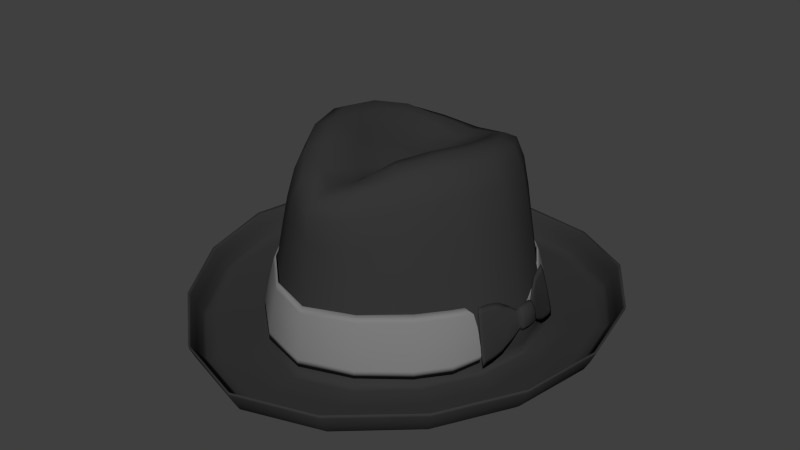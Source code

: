 # Source: HatRibbon_MPI01.blend  (saved by Blender 2.79.0; exported with 4.5.12 LTS)
import bpy
from mathutils import Matrix  # noqa: F401  (used for matrix-valued properties, if any)

bpy.ops.wm.read_factory_settings(use_empty=True)
scene = bpy.context.scene
scene.name = 'Scene'

# ---- collections
col_collection_1 = bpy.data.collections.new('Collection 1'); scene.collection.children.link(col_collection_1)

# ---- materials (node trees are filled in below, after node groups)
mat_hat = bpy.data.materials.new('Hat')
mat_hat.alpha_threshold = 0.0
mat_hat.roughness = 0.5
mat_belt = bpy.data.materials.new('belt')
mat_belt.alpha_threshold = 0.0
mat_belt.roughness = 0.5
mat_ribbon = bpy.data.materials.new('ribbon')
mat_ribbon.alpha_threshold = 0.0
mat_ribbon.roughness = 0.5

# ---- material node trees
mat_hat.use_nodes = True; mat_hat.node_tree.nodes.clear()
_N = mat_hat.node_tree.nodes; _L = mat_hat.node_tree.links
n0 = _N.new('ShaderNodeOutputMaterial'); n0.name = 'Material Output'; n0.location = (300, 300)
n1 = _N.new('ShaderNodeBsdfDiffuse'); n1.name = 'Diffuse BSDF'; n1.location = (10, 300)
n1.inputs[0].default_value = (0.03701, 0.03701, 0.03701, 1.0)
_L.new(n1.outputs[0], n0.inputs[0])
n0.is_active_output = True
mat_belt.use_nodes = True; mat_belt.node_tree.nodes.clear()
_N = mat_belt.node_tree.nodes; _L = mat_belt.node_tree.links
n0 = _N.new('ShaderNodeOutputMaterial'); n0.name = 'Material Output'; n0.location = (300, 300)
n1 = _N.new('ShaderNodeBsdfDiffuse'); n1.name = 'Diffuse BSDF'; n1.location = (10, 300)
n1.inputs[0].default_value = (0.2112, 0.2112, 0.2112, 1.0)
_L.new(n1.outputs[0], n0.inputs[0])
n0.is_active_output = True
mat_ribbon.use_nodes = True; mat_ribbon.node_tree.nodes.clear()
_N = mat_ribbon.node_tree.nodes; _L = mat_ribbon.node_tree.links
n0 = _N.new('ShaderNodeOutputMaterial'); n0.name = 'Material Output'; n0.location = (300, 300)
n1 = _N.new('ShaderNodeBsdfDiffuse'); n1.name = 'Diffuse BSDF'; n1.location = (10, 300)
n1.inputs[0].default_value = (0.03502, 0.03502, 0.03502, 1.0)
_L.new(n1.outputs[0], n0.inputs[0])
n0.is_active_output = True

# ---- world
world_world = bpy.data.worlds.new('World'); scene.world = world_world
world_world.color = (0.05088, 0.05088, 0.05088)
world_world.use_sun_shadow = False
world_world.sun_shadow_jitter_overblur = 0.0
world_world.cycles.sampling_method = 'NONE'
world_world.cycles.sample_map_resolution = 256

# ---- meshes
me_cylinder = bpy.data.meshes.new('Cylinder')
me_cylinder.from_pydata([(0.05697, 0.006736, 0.01824), (0.01699, 0.05856, 0.01934), (0.02089, -0.05504, 0.01834), (0.04758, -0.02912, 0.01866), (-0.05409, 0.02525, 0.01921), (-0.02194, 0.05603, 0.01934), (-0.02207, -0.0564, 0.01834), (-0.05422, -0.01943, 0.01894), (0.04203, 0.03982, 0.01868), (0.0165, 0.05739, 0.01899), (0.02035, -0.05392, 0.01802), (0.05396, -0.008013, 0.01824), (-0.05292, 0.02476, 0.01885), (-0.02146, 0.05486, 0.01898), (-0.02153, -0.05528, 0.01802), (-0.05299, -0.019, 0.0186), (0.01954, -0.05222, 0.03081), (0.0217, -0.05674, 0.005549), (0.01566, 0.05536, 0.03091), (-0.02288, -0.0581, 0.005549), (-0.05572, -0.02054, 0.006642), (-0.05139, 0.02392, 0.03093), (-0.05149, -0.01788, 0.0309), (-0.02072, -0.05358, 0.03081), (-0.05563, 0.02609, 0.007122), (-0.02061, 0.05283, 0.03091), (0.0527, -0.007285, 0.02676), (0.05742, 0.006554, 0.01346), (-0.02278, 0.05806, 0.007417), (0.04939, -0.03079, 0.006119), (0.04019, 0.03849, 0.03093), (0.01783, 0.0606, 0.007418), (0.05526, -0.008227, 0.01859), (0.04643, -0.02847, 0.01834), (0.04462, -0.0268, 0.03088), (0.05652, -0.008954, 0.01007), (0.05268, 0.01974, 0.01834), (0.0515, 0.01926, 0.02682), (0.04491, 0.04191, 0.006785), (0.05518, 0.006826, 0.02267), (0.05563, 0.006644, 0.01789), (0.05509, 0.02058, 0.01021), (0.0539, 0.02011, 0.0187), (0.04308, 0.04059, 0.01903), (0.04762, 0.02287, 0.0443), (0.00016, 0.007359, 0.06909), (0.01672, 0.04824, 0.06644), (0.05261, 0.02445, 0.01798), (0.001521, 0.005036, 0.06954), (0.04191, 0.02239, 0.07104), (0.01918, 0.04991, 0.04393), (0.001521, 0.00175, 0.06954), (0.03951, -0.0156, 0.07207), (0.02104, 0.05422, 0.01796), (0.00016, -0.0005729, 0.06909), (0.01432, -0.04897, 0.06809), (0.003285, 0.01591, 0.06922), (0.002626, -0.009127, 0.07082), (0.007576, -0.001793, 0.07317), (0.008235, 0.008579, 0.0722), (0.01317, 0.04195, 0.07372), (0.03183, 0.01957, 0.08319), (0.02718, -0.01279, 0.0855), (0.008519, -0.03887, 0.07766), (0.01875, -0.05038, 0.04393), (0.02119, -0.05394, 0.01704), (0.0472, -0.01609, 0.0443), (0.05276, -0.0179, 0.01775), (0.01954, 0.01405, 0.07857), (0.01613, -0.007259, 0.0808), (0.005275, -0.02232, 0.07466), (0.008682, 0.02911, 0.07076), (0.03328, -0.08612, 0.007727), (0.08117, 0.03726, 0.01232), (0.03328, 0.08515, 0.01002), (0.08117, -0.03047, 0.01002), (0.03183, -0.08256, 0.002185), (0.07769, 0.03582, 0.006606), (0.03183, 0.08167, 0.004313), (0.07769, -0.02905, 0.004395), (0.02632, -0.06874, 0.001291), (0.06437, 0.0303, 0.003853), (0.02632, 0.06835, 0.002873), (0.06437, -0.02381, 0.002716), (0.05368, 0.02538, 0.003492), (0.02177, -0.05614, 0.002209), (0.05376, -0.01911, 0.003187), (0.02169, 0.05648, 0.003729), (-0.0488, 0.02287, 0.0443), (-0.001341, 0.007359, 0.06909), (-0.01791, 0.04824, 0.06644), (-0.05379, 0.02445, 0.01798), (-0.002703, 0.005036, 0.06954), (-0.04309, 0.02239, 0.07104), (-0.02036, 0.04991, 0.04393), (-0.002703, 0.00175, 0.06954), (-0.04069, -0.0156, 0.07207), (-0.02222, 0.05422, 0.01796), (-0.001341, -0.0005729, 0.06909), (-0.01551, -0.04897, 0.06809), (-0.004467, 0.01591, 0.06922), (-0.003808, -0.009127, 0.07082), (-0.008757, -0.001793, 0.07317), (-0.009416, 0.008579, 0.0722), (-0.01435, 0.04195, 0.07372), (-0.03301, 0.01957, 0.08319), (-0.02836, -0.01279, 0.0855), (-0.009701, -0.03887, 0.07766), (-0.01993, -0.05038, 0.04393), (-0.02237, -0.05394, 0.01704), (-0.04838, -0.01609, 0.0443), (-0.05394, -0.0179, 0.01775), (-0.02072, 0.01405, 0.07857), (-0.01731, -0.007259, 0.0808), (-0.006456, -0.02232, 0.07466), (-0.009864, 0.02911, 0.07076), (-0.03446, -0.08612, 0.007727), (-0.08235, 0.03726, 0.01232), (-0.03446, 0.08515, 0.01002), (-0.08235, -0.03047, 0.01002), (-0.03302, -0.08256, 0.002185), (-0.07887, 0.03582, 0.006606), (-0.03302, 0.08167, 0.004313), (-0.07887, -0.02905, 0.004395), (-0.0275, -0.06874, 0.001291), (-0.06555, 0.0303, 0.003853), (-0.0275, 0.06835, 0.002873), (-0.06555, -0.02381, 0.002716), (-0.05486, 0.02538, 0.003492), (-0.02295, -0.05614, 0.002209), (-0.05494, -0.01911, 0.003187), (-0.02287, 0.05648, 0.003729), (0.05017, 0.02655, 0.0302), (0.05621, 0.001619, 0.01781), (0.05662, 0.001309, 0.02236), (0.05392, -0.01902, 0.01823), (0.05684, 0.001408, 0.01808), (0.05646, 0.001497, 0.02292), (0.05204, 0.02751, 0.01808), (0.05605, -0.02012, 0.00594), (0.05887, 0.01046, 0.01905), (0.05867, 0.01092, 0.01392), (0.05837, 0.01113, 0.0145), (0.05809, 0.01067, 0.0188), (0.05263, 0.02814, 0.01825), (0.05341, -0.01908, 0.01806), (0.05082, -0.01749, 0.03018), (0.05515, -0.01374, 0.01842), (0.05295, -0.01859, 0.01789), (0.05691, -0.01463, 0.006464), (0.05136, 0.02203, 0.02965), (0.05323, 0.02298, 0.01805), (0.05528, 0.02903, 0.006307), (0.05341, 0.02807, 0.01843), (0.05185, -0.01242, 0.02985), (0.05361, -0.0133, 0.01789), (0.05712, -0.003895, 0.01869), (0.05801, -0.004198, 0.01065), (0.05645, 0.01006, 0.02296), (0.0545, 0.01413, 0.02583), (0.05438, 0.02342, 0.01857), (0.05559, 0.01484, 0.01807), (0.05894, 0.006207, 0.0132), (0.05626, 0.01051, 0.01783), (0.05624, 0.02437, 0.00697), (0.05554, 0.006071, 0.01754), (0.05861, 0.001497, 0.01394), (0.05621, 0.005775, 0.02365), (0.05886, 0.001375, 0.01905), (0.05961, 0.005911, 0.01931), (0.05772, 0.01571, 0.01098), (0.05663, 0.015, 0.01875), (0.05662, 0.01024, 0.02242), (0.0569, 0.0107, 0.01813), (0.05829, 0.001269, 0.01449), (0.05806, 0.00117, 0.01877), (0.05471, -0.00324, 0.02602), (0.0556, -0.003543, 0.01798), (0.05589, 0.006665, 0.018), (0.01669, 0.05761, 0.01909), (0.02048, -0.05415, 0.01813), (0.04671, -0.0287, 0.01843), (-0.05318, 0.02485, 0.01898), (-0.02157, 0.05511, 0.0191), (-0.02168, -0.0555, 0.01813), (-0.05328, -0.01909, 0.01872), (0.04262, 0.04045, 0.01892), (0.01675, 0.05815, 0.01923), (0.02069, -0.05457, 0.01822), (0.05482, -0.008372, 0.01849), (-0.05361, 0.02506, 0.01907), (-0.02175, 0.05557, 0.01922), (-0.02185, -0.05593, 0.01822), (-0.05372, -0.01929, 0.01882), (0.0196, -0.05228, 0.02981), (0.02157, -0.05643, 0.006537), (0.0157, 0.0555, 0.02993), (-0.02275, -0.05779, 0.006539), (-0.0554, -0.02045, 0.007625), (-0.05147, 0.02397, 0.02995), (-0.05159, -0.01793, 0.02991), (-0.02078, -0.05364, 0.02981), (-0.05531, 0.02594, 0.008105), (-0.02066, 0.05295, 0.02993), (0.05286, -0.007504, 0.02581), (0.05713, 0.006539, 0.01436), (-0.02266, 0.05774, 0.008395), (0.04911, -0.03073, 0.007112), (0.04028, 0.03871, 0.02993), (0.01774, 0.06026, 0.008393), (0.05424, -0.008194, 0.01834), (0.04715, -0.02901, 0.01857), (0.04476, -0.02698, 0.02989), (0.05621, -0.009061, 0.01103), (0.0535, 0.02023, 0.01859), (0.05162, 0.01953, 0.02588), (0.04463, 0.04179, 0.007778), (0.05533, 0.00686, 0.02179), (0.05658, 0.006734, 0.01816), (0.05477, 0.02065, 0.01116), (0.0529, 0.01996, 0.01846), (0.0423, 0.04004, 0.0188), (0.04645, 0.02238, 0.044), (0.0003205, 0.007273, 0.06771), (0.01636, 0.04715, 0.06586), (0.05143, 0.02394, 0.01794), (0.001877, 0.00496, 0.06819), (0.04097, 0.02195, 0.07035), (0.01869, 0.04871, 0.04369), (0.001916, 0.001695, 0.06821), (0.03857, -0.01522, 0.07134), (0.02055, 0.05302, 0.01787), (0.0003588, -0.0006071, 0.06772), (0.01395, -0.04795, 0.06743), (0.003579, 0.0158, 0.06787), (0.003, -0.009268, 0.06953), (0.008299, -0.001952, 0.07197), (0.008877, 0.008435, 0.07096), (0.01319, 0.04147, 0.07255), (0.03173, 0.01932, 0.08199), (0.02714, -0.01268, 0.08428), (0.008593, -0.03843, 0.07649), (0.01821, -0.04925, 0.04364), (0.02065, -0.05279, 0.01696), (0.04597, -0.01564, 0.04399), (0.05153, -0.01746, 0.01771), (0.02016, 0.0139, 0.07731), (0.01685, -0.007439, 0.07961), (0.005673, -0.02246, 0.07338), (0.008991, 0.02906, 0.06942), (0.03369, -0.08698, 0.006833), (0.08211, 0.03765, 0.01146), (0.03367, 0.08607, 0.009155), (0.08213, -0.03079, 0.00915), (0.03204, -0.08293, 0.000921), (0.07821, 0.03604, 0.005377), (0.03206, 0.08215, 0.003077), (0.07818, -0.02917, 0.003146), (0.02617, -0.06838, 4.926e-05), (0.06405, 0.03016, 0.00269), (0.02623, 0.068, 0.001658), (0.06399, -0.0236, 0.001569), (0.05266, 0.02494, 0.003136), (0.02131, -0.05517, 0.001733), (0.05268, -0.01869, 0.002856), (0.0213, 0.05544, 0.003265), (-0.04763, 0.02238, 0.044), (-0.001502, 0.007273, 0.06771), (-0.01754, 0.04715, 0.06586), (-0.05261, 0.02394, 0.01794), (-0.003059, 0.00496, 0.06819), (-0.04216, 0.02195, 0.07035), (-0.01987, 0.04871, 0.04369), (-0.003097, 0.001695, 0.06821), (-0.03975, -0.01522, 0.07134), (-0.02174, 0.05302, 0.01787), (-0.00154, -0.0006071, 0.06772), (-0.01513, -0.04795, 0.06743), (-0.004761, 0.0158, 0.06787), (-0.004182, -0.009268, 0.06953), (-0.00948, -0.001952, 0.07197), (-0.01006, 0.008435, 0.07096), (-0.01437, 0.04147, 0.07255), (-0.03291, 0.01932, 0.08199), (-0.02832, -0.01268, 0.08428), (-0.009775, -0.03843, 0.07649), (-0.01939, -0.04925, 0.04364), (-0.02183, -0.05279, 0.01696), (-0.04715, -0.01564, 0.04399), (-0.05271, -0.01746, 0.01771), (-0.02134, 0.0139, 0.07731), (-0.01803, -0.007439, 0.07961), (-0.006855, -0.02246, 0.07338), (-0.01017, 0.02906, 0.06942), (-0.03487, -0.08698, 0.006833), (-0.0833, 0.03765, 0.01146), (-0.03486, 0.08607, 0.009155), (-0.08331, -0.03079, 0.00915), (-0.03322, -0.08293, 0.000921), (-0.07939, 0.03604, 0.005377), (-0.03324, 0.08215, 0.003077), (-0.07937, -0.02917, 0.003146), (-0.02735, -0.06838, 4.926e-05), (-0.06523, 0.03016, 0.00269), (-0.02741, 0.068, 0.001658), (-0.06517, -0.0236, 0.001569), (-0.05384, 0.02494, 0.003136), (-0.0225, -0.05517, 0.001733), (-0.05386, -0.01869, 0.002856), (-0.02248, 0.05544, 0.003265), (0.05052, 0.02625, 0.02931), (0.05695, 0.002576, 0.01806), (0.05681, 0.001544, 0.02183), (0.05334, -0.01828, 0.01801), (0.05759, 0.001564, 0.01833), (0.05672, 0.002479, 0.02238), (0.05299, 0.02741, 0.0183), (0.05597, -0.01949, 0.006818), (0.05819, 0.009438, 0.01879), (0.05847, 0.0099, 0.01447), (0.05809, 0.0108, 0.01505), (0.05727, 0.01023, 0.01853), (0.0529, 0.02736, 0.01825), (0.05369, -0.01816, 0.01807), (0.05122, -0.01696, 0.02931), (0.05421, -0.01366, 0.01816), (0.05384, -0.01817, 0.01812), (0.05663, -0.01464, 0.007394), (0.0516, 0.02234, 0.0287), (0.05406, 0.02346, 0.01834), (0.05518, 0.02861, 0.007194), (0.0527, 0.02745, 0.01821), (0.0521, -0.01253, 0.02891), (0.05452, -0.01352, 0.01815), (0.05611, -0.004191, 0.01841), (0.05763, -0.004623, 0.01151), (0.05672, 0.009104, 0.02238), (0.05469, 0.01473, 0.02502), (0.05343, 0.02343, 0.01829), (0.05635, 0.01559, 0.0184), (0.05868, 0.006194, 0.01397), (0.05701, 0.009566, 0.01806), (0.05589, 0.02454, 0.007921), (0.05631, 0.006054, 0.01781), (0.05841, 0.002503, 0.01452), (0.05647, 0.005789, 0.02287), (0.05817, 0.002406, 0.01884), (0.05883, 0.00593, 0.01904), (0.05731, 0.01614, 0.01183), (0.05564, 0.01527, 0.01845), (0.05684, 0.01003, 0.02188), (0.05766, 0.01059, 0.0184), (0.05801, 0.001593, 0.01506), (0.05723, 0.001572, 0.01855), (0.05488, -0.003791, 0.02517), (0.0564, -0.004223, 0.01826), (0.03455, -0.08911, 0.01286), (0.08419, 0.03851, 0.01747), (0.03453, 0.08816, 0.01517), (0.08421, -0.03169, 0.01517), (-0.03573, -0.08911, 0.01286), (-0.08537, 0.03851, 0.01747), (-0.03571, 0.08816, 0.01517), (-0.08539, -0.03169, 0.01517), (0.02001, -0.0532, 0.02778), (0.04565, -0.02754, 0.02791), (0.05596, 0.006827, 0.02165), (0.01611, 0.05646, 0.02811), (-0.001534, 0.06113, 0.01955), (0.05692, 0.0007556, 0.01832), (0.0323, 0.05087, 0.01906), (0.0383, -0.0408, 0.01845), (0.04923, -0.03053, 0.009336), (0.02163, -0.0566, 0.008828), (0.05764, 0.006622, 0.01474), (-0.0005907, -0.06314, 0.01832), (0.01774, 0.06038, 0.01049), (-0.02119, -0.05457, 0.02778), (-0.05248, -0.01838, 0.02799), (-0.05236, 0.02437, 0.02809), (-0.02107, 0.05392, 0.02811), (-0.05952, 0.003151, 0.01928), (-0.04066, 0.04387, 0.0191), (-0.04085, -0.04008, 0.01851), (-0.05565, -0.02037, 0.009799), (-0.02281, -0.05796, 0.008828), (-0.05554, 0.026, 0.01023), (-0.0227, 0.05785, 0.01049), (0.0196, -0.05237, 0.02754), (0.04478, -0.02706, 0.02767), (0.05496, 0.006757, 0.02139), (0.01575, 0.05558, 0.02784), (-0.001534, 0.05986, 0.01919), (0.05558, 0.0007856, 0.01797), (0.03143, 0.0499, 0.0187), (0.03733, -0.03993, 0.01813), (0.04836, -0.03004, 0.009093), (0.02122, -0.05575, 0.008586), (0.05664, 0.006554, 0.01447), (-0.0005907, -0.06189, 0.01799), (0.01738, 0.0595, 0.01022), (-0.02078, -0.05373, 0.02754), (-0.05156, -0.01806, 0.02774), (-0.05148, 0.02401, 0.02782), (-0.0207, 0.05304, 0.02784), (-0.05824, 0.003136, 0.01893), (-0.03976, 0.04297, 0.01874), (-0.03986, -0.03926, 0.01819), (-0.05473, -0.02005, 0.009549), (-0.02241, -0.05712, 0.008586), (-0.05466, 0.02563, 0.009965), (-0.02233, 0.05697, 0.01022), (0.05489, 0.001183, 0.02366), (0.02992, 0.04822, 0.03093), (0.03587, -0.03797, 0.03086), (0.03976, -0.04275, 0.005715), (0.05761, 0.0003583, 0.01263), (0.03381, 0.05255, 0.006829), (-0.001534, 0.05765, 0.0309), (-0.05679, 0.003206, 0.03093), (-0.03832, 0.04141, 0.03093), (-0.03848, -0.03745, 0.03086), (-0.0005907, -0.06046, 0.03079), (-0.001534, 0.06334, 0.007848), (-0.04223, -0.0419, 0.005846), (-0.06098, 0.00308, 0.007284), (-0.04209, 0.04543, 0.006913), (-0.0005907, -0.06458, 0.005525), (0.05367, -0.007573, 0.0248), (0.05653, -0.008827, 0.01229), (0.05269, -0.007415, 0.02454), (0.05556, -0.008664, 0.01203), (0.05211, -0.01869, 0.01878), (0.05089, -0.01826, 0.01845), (0.04912, -0.0171, 0.02986), (0.05388, -0.01985, 0.007368), (0.05004, 0.02968, 0.019), (0.04716, 0.02817, 0.0299), (0.04891, 0.02911, 0.01865), (0.05179, 0.03061, 0.007755), (0.05393, 0.01205, 0.02374), (0.05454, 0.01211, 0.018), (0.05582, 0.01232, 0.01836), (0.05643, 0.01238, 0.01262), (0.05149, 0.01929, 0.02461), (0.0551, 0.02056, 0.01242), (0.05418, 0.02028, 0.01215), (0.05241, 0.01957, 0.02488), (0.04393, 0.0412, 0.009669), (0.04472, 0.04177, 0.009936), (0.04118, 0.03921, 0.02804), (0.04039, 0.03863, 0.02777), (0.04524, 0.003393, 0.07204), (0.02261, 0.05922, 0.002485), (0.03617, 0.03937, 0.04416), (0.02471, 0.03326, 0.0794), (0.01498, 0.04663, 0.07262), (-0.0005907, 0.007118, 0.06899), (-0.0005907, 0.05166, 0.06489), (0.04083, 0.04415, 0.003261), (0.05553, 0.02652, 0.002507), (0.03168, 0.03835, 0.06914), (0.03311, 0.003393, 0.08518), (0.03767, 0.02167, 0.08045), (0.05856, 0.003264, 0.003706), (0.05556, -0.02021, 0.002071), (-0.0005907, 0.05369, 0.04378), (0.01774, -0.0274, 0.08328), (0.034, -0.01488, 0.08232), (0.04094, -0.03962, 0.0025), (0.02263, -0.05922, 0.001107), (-0.0005907, 0.06104, 0.004138), (-0.0005907, -0.04381, 0.074), (0.01131, -0.04635, 0.07566), (-0.0005907, -0.06339, 0.002162), (0.001486, 0.003393, 0.06955), (0.000688, 0.0007588, 0.06926), (-0.0005907, 0.04505, 0.07039), (-0.0005907, -0.0003323, 0.06899), (0.01699, -0.04941, 0.05687), (0.02001, -0.05188, 0.03031), (0.04385, -0.01574, 0.05824), (0.05001, -0.01676, 0.03067), (0.04506, 0.02253, 0.05798), (0.05001, 0.02349, 0.03073), (0.01819, 0.04869, 0.05645), (0.02001, 0.05179, 0.03054), (-0.0005907, -0.05778, 0.04378), (-0.0005907, -0.05615, 0.06633), (0.03553, -0.0344, 0.04416), (0.02808, -0.03344, 0.07085), (0.05186, 0.003394, 0.04434), (0.000688, 0.006027, 0.06926), (0.0009642, -0.003703, 0.06958), (0.003563, 0.0004538, 0.07061), (0.003728, 0.006332, 0.07037), (0.001129, 0.01049, 0.06918), (0.006009, 0.0225, 0.06962), (-0.0005907, 0.01699, 0.06842), (-0.0005907, 0.03132, 0.06816), (0.006365, -0.02977, 0.07651), (0.02067, -0.01001, 0.08414), (0.01221, -0.00452, 0.07673), (0.004334, -0.01571, 0.07259), (0.08818, 0.003393, 0.01175), (-0.0005907, -0.09701, 0.007727), (0.04929, -0.04864, 0.001647), (0.01948, 0.003393, 0.08043), (0.01603, 0.02314, 0.07531), (0.006461, 0.01301, 0.07077), (0.008607, 0.003393, 0.07313), (0.02544, 0.0168, 0.08173), (0.01113, 0.03563, 0.07226), (0.01389, 0.01131, 0.07497), (0.03411, -0.08811, 0.01175), (0.08316, 0.03808, 0.01634), (0.0341, 0.08714, 0.01405), (0.08317, -0.03129, 0.01405), (0.06994, 0.003319, 0.003713), (0.04928, 0.05326, 0.003464), (-0.0005907, 0.07392, 0.002527), (-0.0005907, -0.02453, 0.07177), (0.01092, -0.01635, 0.07908), (0.005472, -0.00622, 0.07237), (-0.0005907, -0.0102, 0.06986), (-0.0005907, -0.0776, 0.001291), (0.06218, -0.06132, 0.008302), (0.06218, 0.06617, 0.01175), (-0.0005907, 0.09217, 0.008876), (0.0324, -0.08399, 0.003604), (0.07906, 0.03639, 0.008155), (0.0324, 0.08304, 0.005859), (0.07906, -0.0296, 0.005879), (0.05951, -0.05865, 0.002738), (0.0844, 0.003388, 0.006053), (0.05951, 0.06349, 0.006032), (-0.0005907, 0.08839, 0.003167), (-0.0005907, -0.09309, 0.002185), (0.03025, -0.07856, 0.001928), (0.07386, 0.03423, 0.005797), (0.03025, 0.07784, 0.003835), (0.07386, -0.02754, 0.003899), (-0.0005907, 0.05858, 0.01809), (0.05762, 0.003334, 0.01807), (0.03975, 0.04242, 0.01783), (0.03997, -0.03756, 0.01731), (0.05437, -0.01889, 0.007826), (0.02189, -0.05565, 0.006789), (0.05423, 0.02524, 0.008189), (-0.0005907, -0.0613, 0.01695), (0.02176, 0.05614, 0.008316), (-0.04642, 0.003393, 0.07204), (-0.02379, 0.05922, 0.002485), (-0.03735, 0.03937, 0.04416), (-0.0259, 0.03326, 0.0794), (-0.01616, 0.04663, 0.07262), (-0.04201, 0.04415, 0.003261), (-0.05672, 0.02652, 0.002507), (-0.03286, 0.03835, 0.06914), (-0.03429, 0.003393, 0.08518), (-0.03885, 0.02167, 0.08045), (-0.05974, 0.003264, 0.003706), (-0.05674, -0.02021, 0.002071), (-0.01892, -0.0274, 0.08328), (-0.03518, -0.01488, 0.08232), (-0.04212, -0.03962, 0.0025), (-0.02381, -0.05922, 0.001107), (-0.0125, -0.04635, 0.07566), (-0.002668, 0.003393, 0.06955), (-0.001869, 0.0007588, 0.06926), (-0.01817, -0.04941, 0.05687), (-0.0212, -0.05188, 0.03031), (-0.04503, -0.01574, 0.05824), (-0.05119, -0.01676, 0.03067), (-0.04624, 0.02253, 0.05798), (-0.05119, 0.02349, 0.03073), (-0.01938, 0.04869, 0.05645), (-0.02119, 0.05179, 0.03054), (-0.03672, -0.0344, 0.04416), (-0.02926, -0.03344, 0.07085), (-0.05304, 0.003394, 0.04434), (-0.001869, 0.006027, 0.06926), (-0.002146, -0.003703, 0.06958), (-0.004744, 0.0004538, 0.07061), (-0.004909, 0.006332, 0.07037), (-0.00231, 0.01049, 0.06918), (-0.007191, 0.0225, 0.06962), (-0.007546, -0.02977, 0.07651), (-0.02185, -0.01001, 0.08414), (-0.0134, -0.00452, 0.07673), (-0.005515, -0.01571, 0.07259), (-0.08936, 0.003393, 0.01175), (-0.05047, -0.04864, 0.001647), (-0.02066, 0.003393, 0.08043), (-0.01721, 0.02314, 0.07531), (-0.007642, 0.01301, 0.07077), (-0.009788, 0.003393, 0.07313), (-0.02662, 0.0168, 0.08173), (-0.01231, 0.03563, 0.07226), (-0.01507, 0.01131, 0.07497), (-0.03529, -0.08811, 0.01175), (-0.08434, 0.03808, 0.01634), (-0.03528, 0.08714, 0.01405), (-0.08435, -0.03129, 0.01405), (-0.07112, 0.003319, 0.003713), (-0.05046, 0.05326, 0.003464), (-0.0121, -0.01635, 0.07908), (-0.006653, -0.00622, 0.07237), (-0.06336, -0.06132, 0.008301), (-0.06336, 0.06617, 0.01175), (-0.03358, -0.08399, 0.003604), (-0.08024, 0.03639, 0.008155), (-0.03358, 0.08304, 0.005859), (-0.08024, -0.0296, 0.005879), (-0.06069, -0.05865, 0.002738), (-0.08559, 0.003388, 0.006053), (-0.06069, 0.06349, 0.006032), (-0.03143, -0.07856, 0.001928), (-0.07504, 0.03423, 0.005797), (-0.03143, 0.07784, 0.003835), (-0.07504, -0.02754, 0.003899), (-0.0588, 0.003334, 0.01807), (-0.04093, 0.04242, 0.01783), (-0.04115, -0.03756, 0.01731), (-0.05555, -0.01889, 0.007826), (-0.02308, -0.05565, 0.006789), (-0.05542, 0.02524, 0.008189), (-0.02294, 0.05614, 0.008316), (0.05215, 0.02784, 0.01812), (0.05074, 0.02712, 0.02721), (0.05457, 0.02899, 0.009288), (0.05316, 0.02826, 0.01838), (0.05637, 0.001387, 0.02112), (0.05854, 0.001178, 0.01573), (0.05762, 0.00137, 0.01522), (0.05729, 0.001222, 0.02163), (0.05662, 0.001451, 0.02242), (0.05572, 0.001582, 0.02135), (0.05837, 0.00144, 0.01443), (0.05671, 0.001564, 0.01801), (0.05772, 0.01015, 0.02229), (0.05828, 0.001327, 0.01884), (0.05936, 0.01078, 0.0155), (0.05743, 0.01084, 0.0146), (0.05538, -0.02, 0.008963), (0.05313, -0.01885, 0.01793), (0.0537, -0.01917, 0.01818), (0.05145, -0.01802, 0.02715), (0.05728, 0.01034, 0.02168), (0.05859, 0.011, 0.01575), (0.0564, 0.01036, 0.02118), (0.05771, 0.01103, 0.01524), (0.05846, 0.01097, 0.01444), (0.05677, 0.01056, 0.01805), (0.05662, 0.0101, 0.02247), (0.05831, 0.01052, 0.01886), (0.0511, -0.01766, 0.02703), (0.05576, -0.01995, 0.009096), (0.05503, -0.01963, 0.008845), (0.05184, -0.01798, 0.02728), (0.05109, -0.0161, 0.0301), (0.05432, -0.01756, 0.01828), (0.05304, -0.01714, 0.0179), (0.05628, -0.0186, 0.006077), (0.05413, 0.02851, 0.00916), (0.05516, 0.02893, 0.009427), (0.05132, 0.02707, 0.02735), (0.0503, 0.02665, 0.02708), (0.05371, 0.02673, 0.01847), (0.05238, 0.0262, 0.01807), (0.05052, 0.02525, 0.03006), (0.05558, 0.02768, 0.006477), (0.0519, -0.01253, 0.02673), (0.05685, -0.01452, 0.009586), (0.0557, -0.01419, 0.009189), (0.05307, -0.01286, 0.02713), (0.05308, -0.007714, 0.02873), (0.0545, -0.008355, 0.01791), (0.05617, -0.008784, 0.01858), (0.05759, -0.009425, 0.007768), (0.05574, 0.01018, 0.02137), (0.05736, 0.001595, 0.01458), (0.05932, 0.001399, 0.01554), (0.05774, 0.001412, 0.02225), (0.05437, 0.01885, 0.01803), (0.05537, 0.01917, 0.01869), (0.05704, 0.02007, 0.008301), (0.0527, 0.01796, 0.02842), (0.05451, 0.01426, 0.02372), (0.05771, 0.01557, 0.0131), (0.05693, 0.01546, 0.01258), (0.05529, 0.01439, 0.02424), (0.05605, 0.0113, 0.02335), (0.0577, 0.01185, 0.01878), (0.05654, 0.01183, 0.01811), (0.0582, 0.01238, 0.01354), (0.05885, 0.002674, 0.0134), (0.0571, 0.006219, 0.01383), (0.0557, 0.002734, 0.01761), (0.05628, 0.002565, 0.02346), (0.0552, 0.02392, 0.009607), (0.05606, 0.02425, 0.01), (0.0524, 0.02249, 0.02701), (0.05154, 0.02215, 0.02662), (0.05626, 0.008986, 0.02348), (0.05572, 0.009406, 0.01761), (0.05942, 0.00932, 0.01924), (0.05888, 0.009739, 0.01337), (0.0581, 0.005775, 0.02299), (0.05943, 0.002505, 0.01926), (0.0601, 0.006087, 0.01519), (0.055, 0.005883, 0.02169), (0.05569, -0.003485, 0.02436), (0.05816, -0.004216, 0.01284), (0.05455, -0.003234, 0.02383), (0.05703, -0.003939, 0.01231), (0.05821, -0.0002119, 0.01345), (0.05651, 6.693e-05, 0.01805), (0.05611, 7.689e-05, 0.02335), (0.05781, -0.0002019, 0.01875), (0.01976, -0.05262, 0.02693), (0.04513, -0.02733, 0.02701), (0.05528, 0.006793, 0.02082), (0.01593, 0.05586, 0.02723), (-0.001502, 0.06012, 0.0193), (0.05585, 0.0006992, 0.01808), (0.03171, 0.05008, 0.01882), (0.03759, -0.04014, 0.01822), (0.04841, -0.03015, 0.009887), (0.02125, -0.05578, 0.009351), (0.05666, 0.006554, 0.01521), (-0.0006084, -0.06213, 0.01811), (0.01746, 0.05949, 0.01099), (-0.02096, -0.05398, 0.02693), (-0.05188, -0.01817, 0.02714), (-0.05177, 0.02413, 0.02724), (-0.02083, 0.05335, 0.02724), (-0.05851, 0.00313, 0.01906), (-0.03997, 0.04316, 0.01887), (-0.04012, -0.03943, 0.0183), (-0.05478, -0.02007, 0.01032), (-0.02245, -0.05714, 0.009353), (-0.0547, 0.02563, 0.01074), (-0.02235, 0.05699, 0.01099), (0.01993, -0.05298, 0.02688), (0.04547, -0.02758, 0.02707), (0.05584, 0.006846, 0.02091), (0.01599, 0.05632, 0.02724), (-0.001554, 0.06064, 0.01944), (0.0565, 0.0006096, 0.01824), (0.0319, 0.05059, 0.01894), (0.03793, -0.04052, 0.01835), (0.04872, -0.03037, 0.01003), (0.02139, -0.05605, 0.009542), (0.05716, 0.006604, 0.01537), (-0.0005768, -0.06257, 0.01818), (0.0175, 0.05984, 0.01118), (-0.02109, -0.05434, 0.02688), (-0.05225, -0.01832, 0.02711), (-0.05213, 0.02431, 0.02719), (-0.02099, 0.05374, 0.02723), (-0.05899, 0.003141, 0.01914), (-0.04029, 0.04353, 0.01898), (-0.04045, -0.03979, 0.01841), (-0.05507, -0.0202, 0.0105), (-0.02256, -0.05741, 0.009544), (-0.05497, 0.02577, 0.01093), (-0.02247, 0.05729, 0.01118), (0.05504, 0.001049, 0.02276), (0.03, 0.04837, 0.02994), (0.03599, -0.03809, 0.02987), (0.03954, -0.04257, 0.006704), (0.05731, 0.0002599, 0.01355), (0.03362, 0.0523, 0.007813), (-0.001536, 0.05778, 0.02992), (-0.05687, 0.003211, 0.02993), (-0.0384, 0.0415, 0.02994), (-0.03857, -0.03752, 0.02987), (-0.0005887, -0.06049, 0.02978), (-0.00152, 0.06298, 0.008819), (-0.04199, -0.0417, 0.006835), (-0.06063, 0.003059, 0.008264), (-0.04186, 0.04518, 0.007898), (-0.0005965, -0.06421, 0.006514), (0.05305, -0.007632, 0.02393), (0.05558, -0.0088, 0.0128), (0.05351, -0.007766, 0.024), (0.056, -0.008933, 0.01295), (0.05117, -0.0185, 0.01855), (0.05167, -0.01874, 0.01868), (0.04926, -0.01734, 0.02887), (0.05357, -0.0199, 0.008354), (0.04912, 0.02938, 0.01877), (0.04726, 0.02844, 0.02891), (0.0496, 0.02968, 0.01889), (0.05146, 0.03062, 0.008743), (0.05408, 0.01225, 0.02285), (0.05545, 0.01245, 0.01827), (0.05477, 0.01224, 0.01812), (0.05614, 0.01245, 0.01354), (0.05225, 0.01977, 0.02408), (0.05416, 0.02042, 0.01294), (0.0546, 0.02061, 0.01307), (0.05178, 0.01957, 0.02401), (0.04421, 0.04155, 0.01062), (0.04397, 0.04126, 0.01047), (0.0407, 0.03892, 0.02715), (0.04096, 0.03926, 0.02718), (0.0442, 0.00339, 0.07133), (0.02234, 0.05843, 0.001549), (0.03527, 0.03845, 0.0439), (0.02471, 0.03285, 0.07822), (0.01478, 0.04575, 0.0717), (-0.0005907, 0.00704, 0.06759), (-0.0005907, 0.05049, 0.06434), (0.04008, 0.04333, 0.002844), (0.05477, 0.02618, 0.001661), (0.03099, 0.03752, 0.06849), (0.03296, 0.003317, 0.08397), (0.03707, 0.0213, 0.07944), (0.0574, 0.003265, 0.00339), (0.05472, -0.01985, 0.001256), (-0.0005907, 0.05239, 0.04355), (0.01782, -0.02712, 0.08208), (0.03343, -0.01459, 0.08127), (0.04011, -0.03886, 0.002111), (0.0223, -0.05851, 0.000143), (-0.0005907, 0.05992, 0.003654), (-0.0005907, -0.04331, 0.07286), (0.01114, -0.04554, 0.0747), (-0.0005907, -0.06237, 0.001636), (0.001821, 0.003333, 0.0682), (0.0009854, 0.0007223, 0.0679), (-0.0005907, 0.04454, 0.06924), (-0.0005907, -0.0003609, 0.0676), (0.01649, -0.04831, 0.05648), (0.01948, -0.05074, 0.03007), (0.04269, -0.01531, 0.05781), (0.04878, -0.01632, 0.03043), (0.04394, 0.02205, 0.05759), (0.04883, 0.02299, 0.03049), (0.01774, 0.04752, 0.05615), (0.01953, 0.05059, 0.03031), (-0.0005907, -0.05652, 0.04349), (-0.0005907, -0.05501, 0.06572), (0.03455, -0.03357, 0.04387), (0.02738, -0.03271, 0.07013), (0.05057, 0.00339, 0.04402), (0.0009376, 0.005957, 0.06789), (0.001257, -0.003772, 0.06823), (0.004138, 0.0003587, 0.06933), (0.004244, 0.006221, 0.06907), (0.001363, 0.01038, 0.06781), (0.006334, 0.02241, 0.06828), (-0.0005907, 0.01688, 0.06704), (-0.0005907, 0.03129, 0.06678), (0.006656, -0.02972, 0.07524), (0.02113, -0.01009, 0.0829), (0.013, -0.004723, 0.07558), (0.004752, -0.0159, 0.07133), (0.08921, 0.003429, 0.01088), (-0.0005907, -0.09797, 0.006827), (0.049, -0.04832, 0.0004607), (0.02013, 0.003214, 0.0792), (0.01658, 0.02304, 0.07403), (0.006989, 0.01288, 0.06948), (0.009297, 0.003232, 0.07191), (0.02582, 0.01664, 0.08046), (0.01134, 0.0355, 0.07095), (0.01458, 0.01115, 0.07375), (0.03446, -0.08883, 0.01119), (0.08394, 0.03841, 0.0158), (0.03443, 0.0879, 0.0135), (0.08397, -0.03156, 0.0135), (0.06954, 0.003359, 0.002577), (0.04909, 0.05298, 0.002264), (-0.0005907, 0.07355, 0.001309), (-0.0005907, -0.02465, 0.07043), (0.0116, -0.01651, 0.07788), (0.006121, -0.006368, 0.07116), (-0.0005907, -0.01034, 0.0685), (-0.0005907, -0.07725, 1.775e-05), (0.06294, -0.06194, 0.007417), (0.06292, 0.06687, 0.01089), (-0.0005907, 0.09316, 0.008001), (0.03273, -0.08465, 0.002508), (0.07983, 0.03671, 0.007101), (0.03273, 0.08378, 0.004796), (0.07983, -0.02983, 0.004801), (0.05989, -0.05891, 0.001476), (0.08495, 0.003437, 0.004817), (0.05992, 0.06387, 0.004804), (-0.0005907, 0.0889, 0.001925), (-0.0005907, -0.09351, 0.0009226), (0.03029, -0.07859, 0.0005945), (0.07402, 0.0343, 0.004502), (0.03033, 0.07796, 0.002523), (0.07398, -0.02752, 0.002597), (-0.0005907, 0.05728, 0.01799), (0.05632, 0.003315, 0.01803), (0.03885, 0.04149, 0.01777), (0.03899, -0.03672, 0.01726), (0.05317, -0.01845, 0.007848), (0.02138, -0.05454, 0.00671), (0.05309, 0.02475, 0.008199), (-0.0005907, -0.06003, 0.01685), (0.0213, 0.05498, 0.00823), (-0.04538, 0.00339, 0.07133), (-0.02353, 0.05843, 0.001549), (-0.03645, 0.03845, 0.0439), (-0.0259, 0.03285, 0.07822), (-0.01596, 0.04575, 0.0717), (-0.04127, 0.04333, 0.002844), (-0.05595, 0.02618, 0.001661), (-0.03217, 0.03752, 0.06849), (-0.03415, 0.003317, 0.08397), (-0.03825, 0.0213, 0.07944), (-0.05858, 0.003265, 0.00339), (-0.05591, -0.01985, 0.001256), (-0.019, -0.02712, 0.08208), (-0.03461, -0.01459, 0.08127), (-0.04129, -0.03886, 0.002111), (-0.02348, -0.05851, 0.000143), (-0.01232, -0.04554, 0.0747), (-0.003002, 0.003333, 0.0682), (-0.002167, 0.0007223, 0.0679), (-0.01767, -0.04831, 0.05648), (-0.02066, -0.05074, 0.03007), (-0.04388, -0.01531, 0.05781), (-0.04996, -0.01632, 0.03043), (-0.04512, 0.02205, 0.05759), (-0.05002, 0.02299, 0.03049), (-0.01892, 0.04752, 0.05615), (-0.02071, 0.05059, 0.03031), (-0.03573, -0.03357, 0.04387), (-0.02856, -0.03271, 0.07013), (-0.05175, 0.00339, 0.04402), (-0.002119, 0.005957, 0.06789), (-0.002438, -0.003772, 0.06823), (-0.005319, 0.0003587, 0.06933), (-0.005426, 0.006221, 0.06907), (-0.002544, 0.01038, 0.06781), (-0.007515, 0.02241, 0.06828), (-0.007837, -0.02972, 0.07524), (-0.02231, -0.01009, 0.0829), (-0.01418, -0.004723, 0.07558), (-0.005933, -0.0159, 0.07133), (-0.09039, 0.003429, 0.01088), (-0.05019, -0.04832, 0.0004607), (-0.02131, 0.003214, 0.0792), (-0.01776, 0.02304, 0.07403), (-0.00817, 0.01288, 0.06948), (-0.01048, 0.003232, 0.07191), (-0.027, 0.01664, 0.08046), (-0.01253, 0.0355, 0.07095), (-0.01576, 0.01115, 0.07375), (-0.03564, -0.08883, 0.01119), (-0.08512, 0.03841, 0.0158), (-0.03561, 0.0879, 0.0135), (-0.08515, -0.03156, 0.0135), (-0.07072, 0.003359, 0.002577), (-0.05027, 0.05298, 0.002264), (-0.01278, -0.01651, 0.07788), (-0.007302, -0.006368, 0.07116), (-0.06413, -0.06194, 0.007417), (-0.0641, 0.06687, 0.01089), (-0.03391, -0.08465, 0.002508), (-0.08101, 0.03671, 0.007101), (-0.03391, 0.08378, 0.004796), (-0.08101, -0.02983, 0.004801), (-0.06107, -0.05891, 0.001476), (-0.08613, 0.003437, 0.004817), (-0.0611, 0.06387, 0.004804), (-0.03147, -0.07859, 0.0005945), (-0.0752, 0.0343, 0.004502), (-0.03152, 0.07796, 0.002523), (-0.07516, -0.02752, 0.002597), (-0.0575, 0.003315, 0.01803), (-0.04003, 0.04149, 0.01777), (-0.04017, -0.03672, 0.01726), (-0.05435, -0.01845, 0.007848), (-0.02256, -0.05454, 0.00671), (-0.05427, 0.02475, 0.008199), (-0.02248, 0.05498, 0.00823), (0.05295, 0.02736, 0.01827), (0.05112, 0.02649, 0.02659), (0.05465, 0.02826, 0.009911), (0.05282, 0.02739, 0.01823), (0.05711, 0.00154, 0.02089), (0.05774, 0.001583, 0.01598), (0.05798, 0.001591, 0.01583), (0.05681, 0.00156, 0.02107), (0.05685, 0.002328, 0.02199), (0.05647, 0.002527, 0.02111), (0.05817, 0.002369, 0.01491), (0.05743, 0.002404, 0.01824), (0.05738, 0.009149, 0.02169), (0.05759, 0.002293, 0.01866), (0.0587, 0.00976, 0.01571), (0.0578, 0.009842, 0.01522), (0.05544, -0.01912, 0.00961), (0.05381, -0.01815, 0.0181), (0.05352, -0.01819, 0.01804), (0.05189, -0.01722, 0.02653), (0.05683, 0.009995, 0.02109), (0.05781, 0.01055, 0.01594), (0.05716, 0.01025, 0.02097), (0.05807, 0.01085, 0.01587), (0.05827, 0.01004, 0.01489), (0.05752, 0.009759, 0.01828), (0.05689, 0.009254, 0.02201), (0.05764, 0.009533, 0.01862), (0.052, -0.01724, 0.02654), (0.05519, -0.01921, 0.009576), (0.05556, -0.01913, 0.009683), (0.05162, -0.01732, 0.02647), (0.05139, -0.0159, 0.02919), (0.05347, -0.01717, 0.01803), (0.05401, -0.01703, 0.01814), (0.05609, -0.01831, 0.006983), (0.0547, 0.02829, 0.01), (0.05449, 0.02833, 0.009918), (0.05099, 0.02656, 0.02652), (0.05121, 0.02653, 0.02658), (0.05282, 0.02648, 0.01821), (0.05327, 0.02645, 0.01833), (0.05078, 0.02532, 0.02912), (0.05531, 0.02762, 0.007422), (0.05278, -0.01275, 0.02622), (0.05594, -0.01444, 0.01009), (0.05618, -0.01432, 0.01008), (0.05255, -0.01284, 0.02622), (0.05329, -0.008094, 0.0278), (0.05533, -0.008855, 0.01818), (0.0552, -0.008927, 0.01831), (0.05725, -0.009688, 0.00869), (0.0565, 0.009258, 0.02109), (0.05774, 0.002582, 0.0152), (0.05865, 0.002418, 0.01581), (0.05739, 0.002436, 0.02168), (0.05515, 0.01948, 0.01835), (0.05442, 0.01934, 0.01839), (0.05664, 0.02038, 0.009214), (0.05292, 0.01844, 0.02752), (0.05528, 0.015, 0.02337), (0.05671, 0.01582, 0.01351), (0.05724, 0.01611, 0.01344), (0.05475, 0.01481, 0.02338), (0.05622, 0.01174, 0.02266), (0.05672, 0.01199, 0.01849), (0.05731, 0.01242, 0.01844), (0.05781, 0.01267, 0.01427), (0.05861, 0.003332, 0.01413), (0.05747, 0.006194, 0.01462), (0.05647, 0.003365, 0.01788), (0.05654, 0.003224, 0.02275), (0.05559, 0.02429, 0.01053), (0.05512, 0.02425, 0.0105), (0.0519, 0.02261, 0.02608), (0.05237, 0.02262, 0.02613), (0.05652, 0.008356, 0.02275), (0.05648, 0.008751, 0.01787), (0.05866, 0.008664, 0.01896), (0.05863, 0.009059, 0.01408), (0.05771, 0.005797, 0.02221), (0.05868, 0.003191, 0.019), (0.05933, 0.006093, 0.01556), (0.05578, 0.005883, 0.02131), (0.05511, -0.003896, 0.02352), (0.05718, -0.004494, 0.01327), (0.05533, -0.003894, 0.0234), (0.05739, -0.004544, 0.01316), (0.05785, -0.00051, 0.01418), (0.05729, -0.0004691, 0.01834), (0.05626, -0.0003402, 0.02264), (0.05682, -0.000381, 0.01848), (0.06453, -0.06359, 0.01345), (0.09146, 0.003408, 0.01689), (0.0645, 0.06847, 0.01689), (-0.0005907, 0.09543, 0.01402), (-0.0005907, -0.1003, 0.01286), (-0.06571, -0.06359, 0.01345), (-0.09264, 0.003408, 0.01689), (-0.06568, 0.06847, 0.01689), (0.05573, 0.001069, 0.02242), (0.03073, 0.04913, 0.02805), (0.03672, -0.03889, 0.02783), (0.03964, -0.04249, 0.008977), (0.05777, 0.0004494, 0.01414), (0.03365, 0.05238, 0.009975), (-0.001534, 0.05884, 0.02815), (-0.05779, 0.003197, 0.0281), (-0.03913, 0.04225, 0.02806), (-0.03932, -0.03831, 0.02785), (-0.0005907, -0.06144, 0.02775), (-0.001534, 0.0631, 0.01086), (-0.04213, -0.04165, 0.009093), (-0.06093, 0.003101, 0.01037), (-0.04196, 0.04526, 0.01005), (-0.0005907, -0.06453, 0.008806), (0.05472, 0.00109, 0.02215), (0.03008, 0.0484, 0.02778), (0.03599, -0.03825, 0.02759), (0.03892, -0.04183, 0.008739), (0.05677, 0.0004734, 0.01388), (0.033, 0.05165, 0.009708), (-0.001534, 0.05788, 0.02788), (-0.05683, 0.003184, 0.02784), (-0.03845, 0.04158, 0.02779), (-0.03857, -0.0377, 0.02761), (-0.0005907, -0.0605, 0.02751), (-0.001534, 0.06215, 0.0106), (-0.0414, -0.04103, 0.008853), (-0.05997, 0.003091, 0.01011), (-0.04128, 0.04459, 0.009781), (-0.0005907, -0.06359, 0.008561), (0.05018, -0.01761, 0.02717), (0.05374, -0.01967, 0.01031), (0.04925, -0.01729, 0.02692), (0.05283, -0.01934, 0.01005), (0.05078, 0.0301, 0.01039), (0.05164, 0.03052, 0.01066), (0.04817, 0.02869, 0.02726), (0.04731, 0.02826, 0.02699), (0.05563, 0.01226, 0.01388), (0.05376, 0.01201, 0.02222), (0.0566, 0.01242, 0.01415), (0.05473, 0.01217, 0.02248), (0.04244, 0.04626, 0.002249), (0.02843, 0.03705, 0.07724), (0.06041, 0.003273, 0.002651), (0.04031, 0.003393, 0.08216), (0.04247, -0.04177, 0.00136), (0.02294, -0.03189, 0.08035), (0.0325, -0.03372, 0.05778), (0.0547, 0.003379, 0.03076), (0.04879, 0.003393, 0.05828), (0.03781, 0.04062, 0.03063), (0.0343, 0.03864, 0.05736), (0.03782, -0.03562, 0.0305), (0.002344, -0.001952, 0.07017), (0.004041, 0.003393, 0.07069), (0.002592, 0.008738, 0.06977), (0.06056, -0.0597, 0.004173), (0.08589, 0.003392, 0.007586), (0.02554, 0.003393, 0.08372), (0.01411, 0.003393, 0.0765), (0.02056, 0.02821, 0.07798), (0.01128, 0.01806, 0.07253), (0.06372, -0.06284, 0.01233), (0.09035, 0.003397, 0.01577), (0.06371, 0.06769, 0.01577), (0.06056, 0.06455, 0.007581), (0.01342, -0.02166, 0.08205), (0.008766, -0.01128, 0.07548), (0.05657, -0.05577, 0.002421), (0.08024, 0.003368, 0.005359), (0.05657, 0.06055, 0.005271), (0.04125, -0.03922, 0.00713), (0.05933, 0.003286, 0.008354), (0.04106, 0.04389, 0.007965), (-0.0005907, 0.05589, 0.03049), (-0.0005907, 0.003393, 0.06902), (-0.0005907, 0.06401, 0.002727), (-0.0005907, 0.04997, 0.06995), (-0.04362, 0.04626, 0.002249), (-0.02962, 0.03705, 0.07724), (-0.06159, 0.003273, 0.002651), (-0.04149, 0.003393, 0.08216), (-0.04365, -0.04177, 0.00136), (-0.02412, -0.03189, 0.08035), (-0.0005907, -0.06693, 0.001095), (-0.0005907, -0.05294, 0.07265), (-0.03368, -0.03372, 0.05778), (-0.05589, 0.003379, 0.03076), (-0.04998, 0.003393, 0.05828), (-0.03899, 0.04062, 0.03063), (-0.03548, 0.03864, 0.05736), (-0.0005907, 0.05221, 0.05593), (-0.039, -0.03562, 0.0305), (-0.0005907, -0.05668, 0.05629), (-0.0005907, -0.05936, 0.0302), (-0.0005907, -0.004166, 0.06923), (-0.0005907, 0.01095, 0.06887), (-0.003526, -0.001952, 0.07017), (-0.005222, 0.003393, 0.07069), (-0.003773, 0.008738, 0.06977), (-0.0005907, 0.09433, 0.0129), (-0.0005907, 0.03834, 0.0689), (-0.0005907, 0.02414, 0.06804), (-0.06174, -0.0597, 0.004173), (-0.0005907, -0.09468, 0.003604), (-0.08707, 0.003392, 0.007586), (-0.0005907, -0.09917, 0.01175), (-0.02672, 0.003393, 0.08372), (-0.01529, 0.003393, 0.0765), (-0.02175, 0.02821, 0.07798), (-0.01246, 0.01806, 0.07253), (-0.0649, -0.06284, 0.01233), (-0.09153, 0.003397, 0.01577), (-0.06489, 0.06769, 0.01577), (-0.0005907, 0.08988, 0.004711), (-0.06174, 0.06455, 0.007581), (-0.0005907, -0.03295, 0.07288), (-0.0005907, -0.01735, 0.07074), (-0.0146, -0.02166, 0.08205), (-0.009947, -0.01128, 0.07548), (-0.05775, -0.05577, 0.002421), (-0.08143, 0.003368, 0.005359), (-0.05775, 0.06055, 0.005271), (-0.0005907, 0.08423, 0.00289), (-0.0005907, -0.0886, 0.001928), (-0.0005907, 0.06067, 0.008635), (-0.04244, -0.03922, 0.00713), (-0.06051, 0.003286, 0.008354), (-0.04224, 0.04389, 0.007965), (-0.0005907, -0.06289, 0.006707), (0.05757, 0.001537, 0.01512), (0.05624, 0.001532, 0.02112), (0.05874, 0.001346, 0.01574), (0.05743, 0.001368, 0.02173), (0.05464, -0.01957, 0.01123), (0.05173, -0.01811, 0.0247), (0.05511, -0.01981, 0.01142), (0.0522, -0.01834, 0.02489), (0.05743, 0.0102, 0.02177), (0.0588, 0.01084, 0.01575), (0.05627, 0.01022, 0.02117), (0.05765, 0.01088, 0.01514), (0.05088, 0.02714, 0.02479), (0.05163, 0.02745, 0.02499), (0.05447, 0.02883, 0.01171), (0.05371, 0.02852, 0.01151), (0.05125, -0.01625, 0.02695), (0.05611, -0.01845, 0.009223), (0.05516, -0.01813, 0.008936), (0.05222, -0.01657, 0.02724), (0.05444, 0.02718, 0.009275), (0.05065, 0.02536, 0.02696), (0.05544, 0.02757, 0.009574), (0.05165, 0.02575, 0.02726), (0.05302, -0.007772, 0.02585), (0.05765, -0.009378, 0.01064), (0.05641, -0.009045, 0.01014), (0.05427, -0.008083, 0.02636), (0.05716, 0.002753, 0.01401), (0.05518, 0.002658, 0.02161), (0.0599, 0.002569, 0.0153), (0.05802, 0.002499, 0.0228), (0.05675, 0.01145, 0.02238), (0.05836, 0.01225, 0.01502), (0.05588, 0.01142, 0.02187), (0.0575, 0.01224, 0.01452), (0.05613, 0.01969, 0.01057), (0.05287, 0.0181, 0.02566), (0.05687, 0.01992, 0.01106), (0.05361, 0.01835, 0.02615), (0.05719, 0.009683, 0.01403), (0.05518, 0.009106, 0.02161), (0.05992, 0.009607, 0.01524), (0.05799, 0.009055, 0.02283), (0.05686, -5.346e-05, 0.02237), (0.05746, -6.84e-05, 0.01443), (0.05844, -0.0002831, 0.01495), (0.05588, 0.0001351, 0.02185), (0.05507, 0.0009831, 0.02158), (0.03037, 0.04865, 0.02717), (0.03629, -0.03849, 0.02696), (0.03897, -0.04188, 0.009514), (0.0568, 0.000393, 0.01462), (0.0331, 0.05164, 0.01049), (-0.001512, 0.05821, 0.02728), (-0.05714, 0.003186, 0.02725), (-0.03869, 0.0418, 0.0272), (-0.03886, -0.0379, 0.027), (-0.000603, -0.06077, 0.02692), (-0.001505, 0.06216, 0.01135), (-0.04146, -0.04106, 0.009624), (-0.06, 0.003076, 0.01088), (-0.04132, 0.0446, 0.01056), (-0.0006059, -0.06361, 0.009322), (0.05559, 0.0009176, 0.02165), (0.03053, 0.04908, 0.02719), (0.03657, -0.0388, 0.02699), (0.03921, -0.04214, 0.009685), (0.05725, 0.000324, 0.01479), (0.03323, 0.05198, 0.01067), (-0.001557, 0.05865, 0.02728), (-0.05755, 0.003199, 0.0272), (-0.03897, 0.04212, 0.02718), (-0.03914, -0.03819, 0.02699), (-0.0005764, -0.06115, 0.02682), (-0.001538, 0.06249, 0.01156), (-0.04167, -0.0413, 0.009805), (-0.06031, 0.00308, 0.01107), (-0.04153, 0.04484, 0.01074), (-0.0005852, -0.06389, 0.009521), (0.04961, -0.01756, 0.02627), (0.05285, -0.01949, 0.01085), (0.05, -0.01775, 0.02634), (0.05322, -0.01967, 0.01098), (0.0511, 0.03046, 0.01133), (0.05076, 0.03024, 0.0112), (0.0476, 0.02859, 0.02636), (0.04797, 0.02884, 0.02641), (0.05613, 0.0125, 0.01477), (0.0546, 0.01235, 0.02173), (0.05564, 0.01234, 0.01463), (0.05407, 0.01219, 0.02164), (0.04192, 0.04563, 0.001342), (0.02803, 0.03637, 0.07626), (0.0595, 0.003296, 0.001851), (0.03962, 0.003367, 0.08113), (0.04185, -0.04116, 0.0004845), (0.02258, -0.03132, 0.0793), (0.03158, -0.03292, 0.05738), (0.05341, 0.003366, 0.03052), (0.04757, 0.003395, 0.05786), (0.03692, 0.03969, 0.0304), (0.03345, 0.03774, 0.05701), (0.03683, -0.03479, 0.03028), (0.002841, -0.00203, 0.06887), (0.004584, 0.003286, 0.06941), (0.003003, 0.008631, 0.06843), (0.06116, -0.06017, 0.00308), (0.08672, 0.003434, 0.006524), (0.02591, 0.00326, 0.08245), (0.01485, 0.003198, 0.07532), (0.02093, 0.02806, 0.0767), (0.01186, 0.01795, 0.07127), (0.06436, -0.06337, 0.01178), (0.09119, 0.003421, 0.01522), (0.06432, 0.06827, 0.01522), (0.06116, 0.06512, 0.006527), (0.0139, -0.02167, 0.08082), (0.009485, -0.01147, 0.07432), (0.05666, -0.05577, 0.001103), (0.08039, 0.003418, 0.004067), (0.05672, 0.06065, 0.003966), (0.04031, -0.03839, 0.007113), (0.05806, 0.00327, 0.008386), (0.04019, 0.04299, 0.007932), (-0.0005907, 0.05459, 0.03026), (-0.0005907, 0.003373, 0.06762), (-0.0005907, 0.06318, 0.001784), (-0.0005907, 0.04903, 0.06906), (-0.0431, 0.04563, 0.001342), (-0.02921, 0.03637, 0.07626), (-0.06069, 0.003296, 0.001851), (-0.0408, 0.003367, 0.08113), (-0.04303, -0.04116, 0.0004845), (-0.02376, -0.03132, 0.0793), (-0.0005907, -0.0662, 7.991e-05), (-0.0005907, -0.05202, 0.07175), (-0.03276, -0.03292, 0.05738), (-0.05459, 0.003366, 0.03052), (-0.04875, 0.003395, 0.05786), (-0.0381, 0.03969, 0.0304), (-0.03463, 0.03774, 0.05701), (-0.0005907, 0.05094, 0.05565), (-0.03802, -0.03479, 0.03028), (-0.0005907, -0.05545, 0.05591), (-0.0005907, -0.05809, 0.02996), (-0.0005907, -0.004232, 0.06785), (-0.0005907, 0.01084, 0.06748), (-0.004023, -0.00203, 0.06887), (-0.005766, 0.003286, 0.06941), (-0.004185, 0.008631, 0.06843), (-0.0005907, 0.09515, 0.01235), (-0.0005907, 0.03823, 0.06758), (-0.0005907, 0.02406, 0.06666), (-0.06235, -0.06017, 0.00308), (-0.0005907, -0.09543, 0.002509), (-0.0879, 0.003434, 0.006524), (-0.0005907, -0.09997, 0.01118), (-0.02709, 0.00326, 0.08245), (-0.01603, 0.003198, 0.07532), (-0.02211, 0.02806, 0.0767), (-0.01304, 0.01795, 0.07127), (-0.06554, -0.06337, 0.01178), (-0.09237, 0.003421, 0.01522), (-0.0655, 0.06827, 0.01522), (-0.0005907, 0.09067, 0.003641), (-0.06235, 0.06512, 0.006527), (-0.0005907, -0.03286, 0.07157), (-0.0005907, -0.01753, 0.06941), (-0.01508, -0.02167, 0.08082), (-0.01067, -0.01147, 0.07432), (-0.05784, -0.05577, 0.001103), (-0.08157, 0.003418, 0.004067), (-0.0579, 0.06065, 0.003966), (-0.0005907, 0.08435, 0.001574), (-0.0005907, -0.08865, 0.0005865), (-0.0005907, 0.05941, 0.00852), (-0.04149, -0.03839, 0.007113), (-0.05924, 0.00327, 0.008386), (-0.04137, 0.04299, 0.007932), (-0.0005907, -0.06167, 0.006591), (0.05793, 0.002431, 0.01565), (0.05697, 0.002349, 0.02095), (0.05808, 0.002297, 0.01595), (0.05707, 0.002317, 0.02127), (0.05508, -0.01887, 0.01184), (0.05245, -0.01746, 0.02435), (0.05485, -0.01891, 0.01178), (0.05221, -0.0175, 0.02431), (0.05709, 0.009256, 0.02128), (0.05816, 0.009866, 0.01587), (0.05703, 0.009448, 0.02096), (0.05803, 0.01001, 0.01568), (0.05164, 0.02672, 0.02443), (0.05151, 0.02674, 0.0244), (0.05412, 0.02806, 0.01207), (0.05424, 0.02803, 0.01211), (0.05217, -0.01615, 0.02645), (0.0553, -0.01807, 0.009715), (0.05571, -0.01794, 0.009802), (0.05178, -0.01624, 0.02637), (0.05491, 0.02732, 0.01018), (0.05152, 0.02559, 0.02645), (0.05458, 0.02734, 0.01008), (0.05117, 0.02562, 0.02636), (0.05383, -0.008263, 0.02536), (0.0567, -0.009513, 0.01113), (0.0568, -0.009464, 0.01103), (0.05374, -0.008322, 0.02546), (0.05754, 0.003388, 0.01477), (0.05596, 0.003297, 0.02126), (0.05916, 0.003249, 0.01564), (0.05764, 0.003177, 0.02208), (0.05619, 0.01173, 0.02162), (0.0574, 0.01236, 0.01535), (0.05665, 0.01199, 0.0216), (0.05783, 0.01274, 0.01528), (0.05645, 0.02021, 0.01148), (0.05366, 0.01872, 0.02523), (0.0559, 0.02007, 0.01153), (0.05312, 0.01864, 0.02523), (0.05756, 0.009008, 0.01476), (0.05596, 0.008473, 0.02124), (0.05917, 0.008935, 0.01557), (0.05761, 0.008415, 0.02208), (0.05627, -0.0003422, 0.02164), (0.05782, -0.0005356, 0.01519), (0.05748, -0.0004419, 0.01529), (0.05664, -0.0003806, 0.02152)], [], [(0, 374, 1126, 442), (0, 442, 1127, 366), (0, 366, 1084, 369), (0, 369, 1088, 374), (1, 376, 1095, 368), (1, 368, 1090, 367), (1, 367, 1085, 370), (1, 370, 1089, 376), (2, 373, 1087, 371), (2, 371, 1086, 364), (2, 364, 1094, 375), (2, 375, 1099, 373), (3, 372, 1117, 432), (3, 432, 1116, 365), (3, 365, 1086, 371), (3, 371, 1087, 372), (4, 382, 1098, 386), (4, 386, 1097, 381), (4, 381, 1091, 379), (4, 379, 1092, 382), (5, 368, 1095, 387), (5, 387, 1098, 382), (5, 382, 1092, 380), (5, 380, 1090, 368), (6, 383, 1096, 385), (6, 385, 1099, 375), (6, 375, 1094, 377), (6, 377, 1093, 383), (7, 381, 1097, 384), (7, 384, 1096, 383), (7, 383, 1093, 378), (7, 378, 1091, 381), (8, 448, 1120, 438), (8, 438, 1123, 451), (8, 451, 1101, 394), (8, 394, 1105, 448), (9, 400, 1105, 394), (9, 394, 1101, 391), (9, 391, 1106, 392), (9, 392, 1111, 400), (10, 397, 1115, 399), (10, 399, 1110, 388), (10, 388, 1102, 395), (10, 395, 1103, 397), (11, 431, 1119, 433), (11, 433, 1118, 430), (11, 430, 1100, 393), (11, 393, 1104, 431), (12, 406, 1108, 403), (12, 403, 1107, 405), (12, 405, 1113, 410), (12, 410, 1114, 406), (13, 392, 1106, 404), (13, 404, 1108, 406), (13, 406, 1114, 411), (13, 411, 1111, 392), (14, 407, 1109, 401), (14, 401, 1110, 399), (14, 399, 1115, 409), (14, 409, 1112, 407), (15, 405, 1107, 402), (15, 402, 1109, 407), (15, 407, 1112, 408), (15, 408, 1113, 405), (16, 422, 1094, 364), (16, 364, 1086, 414), (16, 414, 1102, 388), (16, 388, 1110, 422), (17, 415, 1087, 373), (17, 373, 1099, 427), (17, 427, 1115, 397), (17, 397, 1103, 415), (18, 413, 1085, 367), (18, 367, 1090, 418), (18, 418, 1106, 391), (18, 391, 1101, 413), (19, 427, 1099, 385), (19, 385, 1096, 424), (19, 424, 1112, 409), (19, 409, 1115, 427), (20, 424, 1096, 384), (20, 384, 1097, 425), (20, 425, 1113, 408), (20, 408, 1112, 424), (21, 420, 1092, 379), (21, 379, 1091, 419), (21, 419, 1107, 403), (21, 403, 1108, 420), (22, 419, 1091, 378), (22, 378, 1093, 421), (22, 421, 1109, 402), (22, 402, 1107, 419), (23, 421, 1093, 377), (23, 377, 1094, 422), (23, 422, 1110, 401), (23, 401, 1109, 421), (24, 425, 1097, 386), (24, 386, 1098, 426), (24, 426, 1114, 410), (24, 410, 1113, 425), (25, 418, 1090, 380), (25, 380, 1092, 420), (25, 420, 1108, 404), (25, 404, 1106, 418), (26, 434, 1116, 428), (26, 428, 1084, 412), (26, 412, 1100, 430), (26, 430, 1118, 434), (27, 443, 1126, 374), (27, 374, 1088, 416), (27, 416, 1104, 398), (27, 398, 1124, 443), (28, 426, 1098, 387), (28, 387, 1095, 423), (28, 423, 1111, 411), (28, 411, 1114, 426), (29, 435, 1117, 372), (29, 372, 1087, 415), (29, 415, 1103, 396), (29, 396, 1119, 435), (30, 437, 1122, 450), (30, 450, 1085, 413), (30, 413, 1101, 451), (30, 451, 1123, 437), (31, 423, 1095, 376), (31, 376, 1089, 417), (31, 417, 1105, 400), (31, 400, 1111, 423), (32, 429, 1088, 369), (32, 369, 1084, 428), (32, 428, 1116, 432), (32, 432, 1117, 429), (33, 396, 1103, 395), (33, 395, 1102, 389), (33, 389, 1118, 433), (33, 433, 1119, 396), (34, 414, 1086, 365), (34, 365, 1116, 434), (34, 434, 1118, 389), (34, 389, 1102, 414), (35, 416, 1088, 429), (35, 429, 1117, 435), (35, 435, 1119, 431), (35, 431, 1104, 416), (36, 446, 1124, 441), (36, 441, 1125, 444), (36, 444, 1123, 438), (36, 438, 1120, 446), (37, 440, 1127, 447), (37, 447, 1122, 437), (37, 437, 1123, 444), (37, 444, 1125, 440), (38, 417, 1089, 449), (38, 449, 1121, 439), (38, 439, 1120, 448), (38, 448, 1105, 417), (39, 412, 1084, 366), (39, 366, 1127, 440), (39, 440, 1125, 390), (39, 390, 1100, 412), (40, 398, 1104, 393), (40, 393, 1100, 390), (40, 390, 1125, 441), (40, 441, 1124, 398), (41, 439, 1121, 445), (41, 445, 1126, 443), (41, 443, 1124, 446), (41, 446, 1120, 439), (42, 445, 1121, 436), (42, 436, 1122, 447), (42, 447, 1127, 442), (42, 442, 1126, 445), (43, 449, 1089, 370), (43, 370, 1085, 450), (43, 450, 1122, 436), (43, 436, 1121, 449), (44, 484, 1137, 454), (44, 454, 1138, 483), (44, 483, 1136, 491), (44, 491, 1135, 484), (45, 457, 1162, 492), (45, 492, 1142, 496), (45, 496, 1183, 457), (46, 485, 1178, 458), (46, 458, 1164, 456), (46, 456, 1129, 461), (46, 461, 1138, 485), (47, 548, 1160, 544), (47, 544, 1137, 484), (47, 484, 1135, 543), (47, 543, 1159, 548), (48, 492, 1162, 475), (48, 475, 1141, 495), (48, 495, 1142, 492), (49, 483, 1138, 461), (49, 461, 1129, 463), (49, 463, 1131, 452), (49, 452, 1136, 483), (50, 486, 1161, 466), (50, 466, 1178, 485), (50, 485, 1138, 454), (50, 454, 1137, 486), (51, 475, 1162, 476), (51, 476, 1140, 494), (51, 494, 1141, 475), (52, 481, 1136, 452), (52, 452, 1131, 468), (52, 468, 1133, 490), (52, 490, 1134, 481), (53, 550, 1212, 542), (53, 542, 1161, 486), (53, 486, 1137, 544), (53, 544, 1160, 550), (54, 476, 1162, 478), (54, 478, 1182, 493), (54, 493, 1140, 476), (55, 479, 1134, 490), (55, 490, 1133, 473), (55, 473, 1172, 488), (55, 488, 1180, 479), (56, 496, 1142, 509), (56, 509, 1148, 497), (56, 497, 1189, 498), (56, 498, 1183, 496), (57, 493, 1182, 524), (57, 524, 1204, 503), (57, 503, 1154, 523), (57, 523, 1140, 493), (58, 494, 1140, 523), (58, 523, 1154, 502), (58, 502, 1146, 510), (58, 510, 1141, 494), (59, 495, 1141, 510), (59, 510, 1146, 513), (59, 513, 1148, 509), (59, 509, 1142, 495), (60, 512, 1147, 455), (60, 455, 1129, 456), (60, 456, 1164, 477), (60, 477, 1188, 512), (61, 511, 1145, 462), (61, 462, 1131, 463), (61, 463, 1129, 455), (61, 455, 1147, 511), (62, 501, 1153, 467), (62, 467, 1133, 468), (62, 468, 1131, 462), (62, 462, 1145, 501), (63, 500, 1203, 472), (63, 472, 1172, 473), (63, 473, 1133, 467), (63, 467, 1153, 500), (64, 480, 1139, 489), (64, 489, 1134, 479), (64, 479, 1180, 487), (64, 487, 1181, 480), (65, 547, 1158, 545), (65, 545, 1139, 480), (65, 480, 1181, 549), (65, 549, 1216, 547), (66, 482, 1135, 491), (66, 491, 1136, 481), (66, 481, 1134, 489), (66, 489, 1139, 482), (67, 546, 1159, 543), (67, 543, 1135, 482), (67, 482, 1139, 545), (67, 545, 1158, 546), (68, 513, 1146, 507), (68, 507, 1145, 511), (68, 511, 1147, 508), (68, 508, 1148, 513), (69, 502, 1154, 522), (69, 522, 1153, 501), (69, 501, 1145, 507), (69, 507, 1146, 502), (70, 503, 1204, 521), (70, 521, 1203, 500), (70, 500, 1153, 522), (70, 522, 1154, 503), (71, 497, 1148, 508), (71, 508, 1147, 512), (71, 512, 1188, 499), (71, 499, 1189, 497), (72, 526, 1143, 529), (72, 529, 1191, 505), (72, 505, 1193, 514), (72, 514, 1149, 526), (73, 527, 1152, 530), (73, 530, 1144, 504), (73, 504, 1150, 515), (73, 515, 1151, 527), (74, 528, 1201, 531), (74, 531, 1152, 527), (74, 527, 1151, 516), (74, 516, 1187, 528), (75, 504, 1144, 532), (75, 532, 1143, 526), (75, 526, 1149, 517), (75, 517, 1150, 504), (76, 533, 1155, 538), (76, 538, 1211, 537), (76, 537, 1191, 529), (76, 529, 1143, 533), (77, 535, 1157, 539), (77, 539, 1156, 534), (77, 534, 1144, 530), (77, 530, 1152, 535), (78, 536, 1210, 540), (78, 540, 1157, 535), (78, 535, 1152, 531), (78, 531, 1201, 536), (79, 534, 1156, 541), (79, 541, 1155, 533), (79, 533, 1143, 532), (79, 532, 1144, 534), (80, 506, 1132, 470), (80, 470, 1171, 525), (80, 525, 1211, 538), (80, 538, 1155, 506), (81, 519, 1128, 460), (81, 460, 1130, 518), (81, 518, 1156, 539), (81, 539, 1157, 519), (82, 520, 1163, 453), (82, 453, 1128, 519), (82, 519, 1157, 540), (82, 540, 1210, 520), (83, 518, 1130, 465), (83, 465, 1132, 506), (83, 506, 1155, 541), (83, 541, 1156, 518), (84, 460, 1128, 459), (84, 459, 1160, 548), (84, 548, 1159, 464), (84, 464, 1130, 460), (85, 470, 1132, 469), (85, 469, 1158, 547), (85, 547, 1216, 474), (85, 474, 1171, 470), (86, 465, 1130, 464), (86, 464, 1159, 546), (86, 546, 1158, 469), (86, 469, 1132, 465), (87, 453, 1163, 471), (87, 471, 1212, 550), (87, 550, 1160, 459), (87, 459, 1128, 453), (88, 553, 1176, 575), (88, 575, 1174, 580), (88, 580, 1175, 574), (88, 574, 1177, 553), (89, 581, 1162, 457), (89, 457, 1183, 585), (89, 585, 1186, 581), (90, 458, 1178, 576), (90, 576, 1177, 558), (90, 558, 1166, 555), (90, 555, 1164, 458), (91, 622, 1215, 626), (91, 626, 1214, 621), (91, 621, 1174, 575), (91, 575, 1176, 622), (92, 568, 1162, 581), (92, 581, 1186, 584), (92, 584, 1185, 568), (93, 558, 1177, 574), (93, 574, 1175, 551), (93, 551, 1168, 560), (93, 560, 1166, 558), (94, 466, 1161, 577), (94, 577, 1176, 553), (94, 553, 1177, 576), (94, 576, 1178, 466), (95, 569, 1162, 568), (95, 568, 1185, 583), (95, 583, 1184, 569), (96, 551, 1175, 572), (96, 572, 1173, 579), (96, 579, 1170, 564), (96, 564, 1168, 551), (97, 542, 1212, 627), (97, 627, 1215, 622), (97, 622, 1176, 577), (97, 577, 1161, 542), (98, 478, 1162, 569), (98, 569, 1184, 582), (98, 582, 1182, 478), (99, 579, 1173, 570), (99, 570, 1180, 488), (99, 488, 1172, 567), (99, 567, 1170, 579), (100, 595, 1186, 585), (100, 585, 1183, 498), (100, 498, 1189, 586), (100, 586, 1197, 595), (101, 524, 1182, 582), (101, 582, 1184, 607), (101, 607, 1206, 590), (101, 590, 1204, 524), (102, 607, 1184, 583), (102, 583, 1185, 596), (102, 596, 1195, 589), (102, 589, 1206, 607), (103, 596, 1185, 584), (103, 584, 1186, 595), (103, 595, 1197, 599), (103, 599, 1195, 596), (104, 554, 1196, 598), (104, 598, 1188, 477), (104, 477, 1164, 555), (104, 555, 1166, 554), (105, 559, 1194, 597), (105, 597, 1196, 554), (105, 554, 1166, 560), (105, 560, 1168, 559), (106, 563, 1205, 588), (106, 588, 1194, 559), (106, 559, 1168, 564), (106, 564, 1170, 563), (107, 472, 1203, 587), (107, 587, 1205, 563), (107, 563, 1170, 567), (107, 567, 1172, 472), (108, 578, 1179, 571), (108, 571, 1181, 487), (108, 487, 1180, 570), (108, 570, 1173, 578), (109, 623, 1213, 625), (109, 625, 1216, 549), (109, 549, 1181, 571), (109, 571, 1179, 623), (110, 580, 1174, 573), (110, 573, 1179, 578), (110, 578, 1173, 572), (110, 572, 1175, 580), (111, 621, 1214, 624), (111, 624, 1213, 623), (111, 623, 1179, 573), (111, 573, 1174, 621), (112, 593, 1195, 599), (112, 599, 1197, 594), (112, 594, 1196, 597), (112, 597, 1194, 593), (113, 606, 1206, 589), (113, 589, 1195, 593), (113, 593, 1194, 588), (113, 588, 1205, 606), (114, 521, 1204, 590), (114, 590, 1206, 606), (114, 606, 1205, 587), (114, 587, 1203, 521), (115, 594, 1197, 586), (115, 586, 1189, 499), (115, 499, 1188, 598), (115, 598, 1196, 594), (116, 610, 1190, 608), (116, 608, 1198, 600), (116, 600, 1193, 505), (116, 505, 1191, 610), (117, 611, 1202, 609), (117, 609, 1200, 601), (117, 601, 1199, 591), (117, 591, 1192, 611), (118, 612, 1201, 528), (118, 528, 1187, 602), (118, 602, 1200, 609), (118, 609, 1202, 612), (119, 613, 1192, 591), (119, 591, 1199, 603), (119, 603, 1198, 608), (119, 608, 1190, 613), (120, 617, 1207, 614), (120, 614, 1190, 610), (120, 610, 1191, 537), (120, 537, 1211, 617), (121, 618, 1209, 616), (121, 616, 1202, 611), (121, 611, 1192, 615), (121, 615, 1208, 618), (122, 619, 1210, 536), (122, 536, 1201, 612), (122, 612, 1202, 616), (122, 616, 1209, 619), (123, 620, 1208, 615), (123, 615, 1192, 613), (123, 613, 1190, 614), (123, 614, 1207, 620), (124, 566, 1169, 592), (124, 592, 1207, 617), (124, 617, 1211, 525), (124, 525, 1171, 566), (125, 557, 1165, 605), (125, 605, 1209, 618), (125, 618, 1208, 604), (125, 604, 1167, 557), (126, 552, 1163, 520), (126, 520, 1210, 619), (126, 619, 1209, 605), (126, 605, 1165, 552), (127, 562, 1167, 604), (127, 604, 1208, 620), (127, 620, 1207, 592), (127, 592, 1169, 562), (128, 556, 1165, 557), (128, 557, 1167, 561), (128, 561, 1214, 626), (128, 626, 1215, 556), (129, 565, 1169, 566), (129, 566, 1171, 474), (129, 474, 1216, 625), (129, 625, 1213, 565), (130, 561, 1167, 562), (130, 562, 1169, 565), (130, 565, 1213, 624), (130, 624, 1214, 561), (131, 471, 1163, 552), (131, 552, 1165, 556), (131, 556, 1215, 627), (131, 627, 1212, 471), (132, 670, 1240, 666), (132, 666, 1230, 629), (132, 629, 1229, 667), (132, 667, 1238, 670), (133, 681, 1217, 639), (133, 639, 1218, 637), (133, 637, 1246, 698), (133, 698, 1245, 681), (134, 718, 1261, 635), (134, 635, 1220, 636), (134, 636, 1218, 632), (134, 632, 1264, 718), (135, 657, 1234, 661), (135, 661, 1236, 659), (135, 659, 1224, 646), (135, 646, 1223, 657), (136, 634, 1262, 717), (136, 717, 1264, 632), (136, 632, 1218, 639), (136, 639, 1217, 634), (137, 683, 1248, 699), (137, 699, 1246, 637), (137, 637, 1218, 636), (137, 636, 1220, 683), (138, 664, 1237, 669), (138, 669, 1238, 667), (138, 667, 1229, 628), (138, 628, 1232, 664), (139, 663, 1234, 657), (139, 657, 1223, 644), (139, 644, 1221, 658), (139, 658, 1235, 663), (140, 640, 1260, 706), (140, 706, 1259, 642), (140, 642, 1226, 655), (140, 655, 1225, 640), (141, 642, 1259, 707), (141, 707, 1257, 643), (141, 643, 1228, 652), (141, 652, 1226, 642), (142, 695, 1250, 649), (142, 649, 1226, 652), (142, 652, 1228, 651), (142, 651, 1252, 695), (143, 649, 1250, 693), (143, 693, 1249, 648), (143, 648, 1225, 655), (143, 655, 1226, 649), (144, 628, 1229, 629), (144, 629, 1230, 631), (144, 631, 1231, 630), (144, 630, 1232, 628), (145, 644, 1223, 646), (145, 646, 1224, 647), (145, 647, 1222, 645), (145, 645, 1221, 644), (146, 647, 1224, 659), (146, 659, 1236, 660), (146, 660, 1233, 656), (146, 656, 1222, 647), (147, 673, 1242, 678), (147, 678, 1244, 675), (147, 675, 1236, 661), (147, 661, 1234, 673), (148, 658, 1221, 645), (148, 645, 1222, 656), (148, 656, 1233, 662), (148, 662, 1235, 658), (149, 679, 1242, 673), (149, 673, 1234, 663), (149, 663, 1235, 674), (149, 674, 1243, 679), (150, 687, 1256, 702), (150, 702, 1240, 670), (150, 670, 1238, 703), (150, 703, 1254, 687), (151, 700, 1253, 684), (151, 684, 1254, 703), (151, 703, 1238, 669), (151, 669, 1237, 700), (152, 630, 1231, 665), (152, 665, 1239, 671), (152, 671, 1237, 664), (152, 664, 1232, 630), (153, 665, 1231, 631), (153, 631, 1230, 666), (153, 666, 1240, 668), (153, 668, 1239, 665), (154, 660, 1236, 675), (154, 675, 1244, 676), (154, 676, 1241, 672), (154, 672, 1233, 660), (155, 674, 1235, 662), (155, 662, 1233, 672), (155, 672, 1241, 677), (155, 677, 1243, 674), (156, 713, 1263, 719), (156, 719, 1261, 712), (156, 712, 1244, 678), (156, 678, 1242, 713), (157, 716, 1263, 713), (157, 713, 1242, 679), (157, 679, 1243, 715), (157, 715, 1262, 716), (158, 640, 1225, 654), (158, 654, 1227, 680), (158, 680, 1258, 704), (158, 704, 1260, 640), (159, 692, 1249, 691), (159, 691, 1256, 687), (159, 687, 1254, 688), (159, 688, 1251, 692), (160, 701, 1239, 668), (160, 668, 1240, 702), (160, 702, 1256, 685), (160, 685, 1255, 701), (161, 690, 1252, 694), (161, 694, 1251, 688), (161, 688, 1254, 684), (161, 684, 1253, 690), (162, 707, 1259, 710), (162, 710, 1247, 696), (162, 696, 1245, 697), (162, 697, 1257, 707), (163, 680, 1227, 653), (163, 653, 1228, 643), (163, 643, 1257, 705), (163, 705, 1258, 680), (164, 671, 1239, 701), (164, 701, 1255, 686), (164, 686, 1253, 700), (164, 700, 1237, 671), (165, 697, 1245, 698), (165, 698, 1246, 711), (165, 711, 1258, 705), (165, 705, 1257, 697), (166, 682, 1219, 638), (166, 638, 1217, 681), (166, 681, 1245, 696), (166, 696, 1247, 682), (167, 699, 1248, 708), (167, 708, 1260, 704), (167, 704, 1258, 711), (167, 711, 1246, 699), (168, 682, 1247, 709), (168, 709, 1248, 683), (168, 683, 1220, 641), (168, 641, 1219, 682), (169, 710, 1259, 706), (169, 706, 1260, 708), (169, 708, 1248, 709), (169, 709, 1247, 710), (170, 686, 1255, 689), (170, 689, 1250, 695), (170, 695, 1252, 690), (170, 690, 1253, 686), (171, 689, 1255, 685), (171, 685, 1256, 691), (171, 691, 1249, 693), (171, 693, 1250, 689), (172, 654, 1225, 648), (172, 648, 1249, 692), (172, 692, 1251, 650), (172, 650, 1227, 654), (173, 651, 1228, 653), (173, 653, 1227, 650), (173, 650, 1251, 694), (173, 694, 1252, 651), (174, 638, 1219, 633), (174, 633, 1263, 716), (174, 716, 1262, 634), (174, 634, 1217, 638), (175, 633, 1219, 641), (175, 641, 1220, 635), (175, 635, 1261, 719), (175, 719, 1263, 633), (176, 676, 1244, 712), (176, 712, 1261, 718), (176, 718, 1264, 714), (176, 714, 1241, 676), (177, 715, 1243, 677), (177, 677, 1241, 714), (177, 714, 1264, 717), (177, 717, 1262, 715), (178, 798, 1307, 730), (178, 730, 1269, 725), (178, 725, 1265, 722), (178, 722, 1308, 798), (179, 724, 1276, 732), (179, 732, 1270, 726), (179, 726, 1266, 723), (179, 723, 1271, 724), (180, 727, 1268, 729), (180, 729, 1280, 731), (180, 731, 1275, 720), (180, 720, 1267, 727), (181, 788, 1298, 728), (181, 728, 1268, 727), (181, 727, 1267, 721), (181, 721, 1297, 788), (182, 742, 1279, 738), (182, 738, 1273, 735), (182, 735, 1272, 737), (182, 737, 1278, 742), (183, 743, 1276, 724), (183, 724, 1271, 736), (183, 736, 1273, 738), (183, 738, 1279, 743), (184, 741, 1277, 739), (184, 739, 1274, 733), (184, 733, 1275, 731), (184, 731, 1280, 741), (185, 740, 1278, 737), (185, 737, 1272, 734), (185, 734, 1274, 739), (185, 739, 1277, 740), (186, 794, 1301, 804), (186, 804, 1286, 750), (186, 750, 1282, 807), (186, 807, 1304, 794), (187, 750, 1286, 756), (187, 756, 1292, 748), (187, 748, 1287, 747), (187, 747, 1282, 750), (188, 755, 1296, 753), (188, 753, 1284, 751), (188, 751, 1283, 744), (188, 744, 1291, 755), (189, 789, 1300, 787), (189, 787, 1285, 749), (189, 749, 1281, 786), (189, 786, 1299, 789), (190, 759, 1289, 762), (190, 762, 1295, 766), (190, 766, 1294, 761), (190, 761, 1288, 759), (191, 760, 1287, 748), (191, 748, 1292, 767), (191, 767, 1295, 762), (191, 762, 1289, 760), (192, 757, 1290, 763), (192, 763, 1293, 765), (192, 765, 1296, 755), (192, 755, 1291, 757), (193, 758, 1288, 761), (193, 761, 1294, 764), (193, 764, 1293, 763), (193, 763, 1290, 758), (194, 720, 1275, 778), (194, 778, 1291, 744), (194, 744, 1283, 770), (194, 770, 1267, 720), (195, 729, 1268, 771), (195, 771, 1284, 753), (195, 753, 1296, 783), (195, 783, 1280, 729), (196, 723, 1266, 769), (196, 769, 1282, 747), (196, 747, 1287, 774), (196, 774, 1271, 723), (197, 741, 1280, 783), (197, 783, 1296, 765), (197, 765, 1293, 780), (197, 780, 1277, 741), (198, 740, 1277, 780), (198, 780, 1293, 764), (198, 764, 1294, 781), (198, 781, 1278, 740), (199, 735, 1273, 776), (199, 776, 1289, 759), (199, 759, 1288, 775), (199, 775, 1272, 735), (200, 734, 1272, 775), (200, 775, 1288, 758), (200, 758, 1290, 777), (200, 777, 1274, 734), (201, 733, 1274, 777), (201, 777, 1290, 757), (201, 757, 1291, 778), (201, 778, 1275, 733), (202, 742, 1278, 781), (202, 781, 1294, 766), (202, 766, 1295, 782), (202, 782, 1279, 742), (203, 736, 1271, 774), (203, 774, 1287, 760), (203, 760, 1289, 776), (203, 776, 1273, 736), (204, 784, 1297, 790), (204, 790, 1299, 786), (204, 786, 1281, 768), (204, 768, 1265, 784), (205, 730, 1307, 799), (205, 799, 1305, 754), (205, 754, 1285, 772), (205, 772, 1269, 730), (206, 743, 1279, 782), (206, 782, 1295, 767), (206, 767, 1292, 779), (206, 779, 1276, 743), (207, 728, 1298, 791), (207, 791, 1300, 752), (207, 752, 1284, 771), (207, 771, 1268, 728), (208, 806, 1303, 793), (208, 793, 1304, 807), (208, 807, 1282, 769), (208, 769, 1266, 806), (209, 732, 1276, 779), (209, 779, 1292, 756), (209, 756, 1286, 773), (209, 773, 1270, 732), (210, 725, 1269, 785), (210, 785, 1298, 788), (210, 788, 1297, 784), (210, 784, 1265, 725), (211, 751, 1284, 752), (211, 752, 1300, 789), (211, 789, 1299, 745), (211, 745, 1283, 751), (212, 721, 1267, 770), (212, 770, 1283, 745), (212, 745, 1299, 790), (212, 790, 1297, 721), (213, 785, 1269, 772), (213, 772, 1285, 787), (213, 787, 1300, 791), (213, 791, 1298, 785), (214, 797, 1305, 802), (214, 802, 1301, 794), (214, 794, 1304, 800), (214, 800, 1306, 797), (215, 803, 1308, 796), (215, 796, 1306, 800), (215, 800, 1304, 793), (215, 793, 1303, 803), (216, 805, 1270, 773), (216, 773, 1286, 804), (216, 804, 1301, 795), (216, 795, 1302, 805), (217, 722, 1265, 768), (217, 768, 1281, 746), (217, 746, 1306, 796), (217, 796, 1308, 722), (218, 749, 1285, 754), (218, 754, 1305, 797), (218, 797, 1306, 746), (218, 746, 1281, 749), (219, 801, 1302, 795), (219, 795, 1301, 802), (219, 802, 1305, 799), (219, 799, 1307, 801), (220, 792, 1302, 801), (220, 801, 1307, 798), (220, 798, 1308, 803), (220, 803, 1303, 792), (221, 726, 1270, 805), (221, 805, 1302, 792), (221, 792, 1303, 806), (221, 806, 1266, 726), (222, 810, 1318, 840), (222, 840, 1316, 847), (222, 847, 1317, 839), (222, 839, 1319, 810), (223, 848, 1343, 813), (223, 813, 1364, 852), (223, 852, 1323, 848), (224, 814, 1359, 841), (224, 841, 1319, 817), (224, 817, 1310, 812), (224, 812, 1345, 814), (225, 900, 1341, 904), (225, 904, 1340, 899), (225, 899, 1316, 840), (225, 840, 1318, 900), (226, 831, 1343, 848), (226, 848, 1323, 851), (226, 851, 1322, 831), (227, 817, 1319, 839), (227, 839, 1317, 808), (227, 808, 1312, 819), (227, 819, 1310, 817), (228, 822, 1342, 842), (228, 842, 1318, 810), (228, 810, 1319, 841), (228, 841, 1359, 822), (229, 832, 1343, 831), (229, 831, 1322, 850), (229, 850, 1321, 832), (230, 808, 1317, 837), (230, 837, 1315, 846), (230, 846, 1314, 824), (230, 824, 1312, 808), (231, 898, 1393, 906), (231, 906, 1341, 900), (231, 900, 1318, 842), (231, 842, 1342, 898), (232, 834, 1343, 832), (232, 832, 1321, 849), (232, 849, 1363, 834), (233, 846, 1315, 835), (233, 835, 1361, 844), (233, 844, 1353, 829), (233, 829, 1314, 846), (234, 865, 1323, 852), (234, 852, 1364, 854), (234, 854, 1370, 853), (234, 853, 1329, 865), (235, 880, 1363, 849), (235, 849, 1321, 879), (235, 879, 1335, 859), (235, 859, 1385, 880), (236, 879, 1321, 850), (236, 850, 1322, 866), (236, 866, 1327, 858), (236, 858, 1335, 879), (237, 866, 1322, 851), (237, 851, 1323, 865), (237, 865, 1329, 869), (237, 869, 1327, 866), (238, 811, 1328, 868), (238, 868, 1369, 833), (238, 833, 1345, 812), (238, 812, 1310, 811), (239, 818, 1326, 867), (239, 867, 1328, 811), (239, 811, 1310, 819), (239, 819, 1312, 818), (240, 823, 1334, 857), (240, 857, 1326, 818), (240, 818, 1312, 824), (240, 824, 1314, 823), (241, 828, 1384, 856), (241, 856, 1334, 823), (241, 823, 1314, 829), (241, 829, 1353, 828), (242, 845, 1320, 836), (242, 836, 1362, 843), (242, 843, 1361, 835), (242, 835, 1315, 845), (243, 901, 1339, 903), (243, 903, 1397, 905), (243, 905, 1362, 836), (243, 836, 1320, 901), (244, 847, 1316, 838), (244, 838, 1320, 845), (244, 845, 1315, 837), (244, 837, 1317, 847), (245, 899, 1340, 902), (245, 902, 1339, 901), (245, 901, 1320, 838), (245, 838, 1316, 899), (246, 863, 1327, 869), (246, 869, 1329, 864), (246, 864, 1328, 867), (246, 867, 1326, 863), (247, 878, 1335, 858), (247, 858, 1327, 863), (247, 863, 1326, 857), (247, 857, 1334, 878), (248, 877, 1385, 859), (248, 859, 1335, 878), (248, 878, 1334, 856), (248, 856, 1384, 877), (249, 864, 1329, 853), (249, 853, 1370, 855), (249, 855, 1369, 868), (249, 868, 1328, 864), (250, 885, 1324, 882), (250, 882, 1330, 870), (250, 870, 1374, 861), (250, 861, 1372, 885), (251, 886, 1333, 883), (251, 883, 1332, 871), (251, 871, 1331, 860), (251, 860, 1325, 886), (252, 887, 1382, 884), (252, 884, 1368, 872), (252, 872, 1332, 883), (252, 883, 1333, 887), (253, 888, 1325, 860), (253, 860, 1331, 873), (253, 873, 1330, 882), (253, 882, 1324, 888), (254, 894, 1336, 889), (254, 889, 1324, 885), (254, 885, 1372, 893), (254, 893, 1392, 894), (255, 895, 1338, 891), (255, 891, 1333, 886), (255, 886, 1325, 890), (255, 890, 1337, 895), (256, 896, 1391, 892), (256, 892, 1382, 887), (256, 887, 1333, 891), (256, 891, 1338, 896), (257, 897, 1337, 890), (257, 890, 1325, 888), (257, 888, 1324, 889), (257, 889, 1336, 897), (258, 826, 1313, 862), (258, 862, 1336, 894), (258, 894, 1392, 881), (258, 881, 1352, 826), (259, 816, 1309, 875), (259, 875, 1338, 895), (259, 895, 1337, 874), (259, 874, 1311, 816), (260, 809, 1344, 876), (260, 876, 1391, 896), (260, 896, 1338, 875), (260, 875, 1309, 809), (261, 821, 1311, 874), (261, 874, 1337, 897), (261, 897, 1336, 862), (261, 862, 1313, 821), (262, 815, 1309, 816), (262, 816, 1311, 820), (262, 820, 1340, 904), (262, 904, 1341, 815), (263, 825, 1313, 826), (263, 826, 1352, 830), (263, 830, 1397, 903), (263, 903, 1339, 825), (264, 820, 1311, 821), (264, 821, 1313, 825), (264, 825, 1339, 902), (264, 902, 1340, 820), (265, 827, 1344, 809), (265, 809, 1309, 815), (265, 815, 1341, 906), (265, 906, 1393, 827), (266, 931, 1357, 909), (266, 909, 1358, 930), (266, 930, 1356, 936), (266, 936, 1355, 931), (267, 813, 1343, 937), (267, 937, 1367, 941), (267, 941, 1364, 813), (268, 932, 1359, 814), (268, 814, 1345, 911), (268, 911, 1347, 914), (268, 914, 1358, 932), (269, 982, 1396, 978), (269, 978, 1357, 931), (269, 931, 1355, 977), (269, 977, 1395, 982), (270, 937, 1343, 924), (270, 924, 1366, 940), (270, 940, 1367, 937), (271, 930, 1358, 914), (271, 914, 1347, 916), (271, 916, 1349, 907), (271, 907, 1356, 930), (272, 933, 1342, 822), (272, 822, 1359, 932), (272, 932, 1358, 909), (272, 909, 1357, 933), (273, 924, 1343, 925), (273, 925, 1365, 939), (273, 939, 1366, 924), (274, 928, 1356, 907), (274, 907, 1349, 920), (274, 920, 1351, 935), (274, 935, 1354, 928), (275, 983, 1393, 898), (275, 898, 1342, 933), (275, 933, 1357, 978), (275, 978, 1396, 983), (276, 925, 1343, 834), (276, 834, 1363, 938), (276, 938, 1365, 925), (277, 926, 1354, 935), (277, 935, 1351, 923), (277, 923, 1353, 844), (277, 844, 1361, 926), (278, 941, 1367, 951), (278, 951, 1378, 942), (278, 942, 1370, 854), (278, 854, 1364, 941), (279, 938, 1363, 880), (279, 880, 1385, 946), (279, 946, 1387, 963), (279, 963, 1365, 938), (280, 939, 1365, 963), (280, 963, 1387, 945), (280, 945, 1376, 952), (280, 952, 1366, 939), (281, 940, 1366, 952), (281, 952, 1376, 955), (281, 955, 1378, 951), (281, 951, 1367, 940), (282, 954, 1377, 910), (282, 910, 1347, 911), (282, 911, 1345, 833), (282, 833, 1369, 954), (283, 953, 1375, 915), (283, 915, 1349, 916), (283, 916, 1347, 910), (283, 910, 1377, 953), (284, 944, 1386, 919), (284, 919, 1351, 920), (284, 920, 1349, 915), (284, 915, 1375, 944), (285, 943, 1384, 828), (285, 828, 1353, 923), (285, 923, 1351, 919), (285, 919, 1386, 943), (286, 927, 1360, 934), (286, 934, 1354, 926), (286, 926, 1361, 843), (286, 843, 1362, 927), (287, 981, 1394, 979), (287, 979, 1360, 927), (287, 927, 1362, 905), (287, 905, 1397, 981), (288, 929, 1355, 936), (288, 936, 1356, 928), (288, 928, 1354, 934), (288, 934, 1360, 929), (289, 980, 1395, 977), (289, 977, 1355, 929), (289, 929, 1360, 979), (289, 979, 1394, 980), (290, 955, 1376, 949), (290, 949, 1375, 953), (290, 953, 1377, 950), (290, 950, 1378, 955), (291, 945, 1387, 962), (291, 962, 1386, 944), (291, 944, 1375, 949), (291, 949, 1376, 945), (292, 946, 1385, 877), (292, 877, 1384, 943), (292, 943, 1386, 962), (292, 962, 1387, 946), (293, 942, 1378, 950), (293, 950, 1377, 954), (293, 954, 1369, 855), (293, 855, 1370, 942), (294, 964, 1371, 966), (294, 966, 1372, 861), (294, 861, 1374, 956), (294, 956, 1379, 964), (295, 965, 1383, 967), (295, 967, 1373, 947), (295, 947, 1380, 957), (295, 957, 1381, 965), (296, 884, 1382, 968), (296, 968, 1383, 965), (296, 965, 1381, 958), (296, 958, 1368, 884), (297, 947, 1373, 969), (297, 969, 1371, 964), (297, 964, 1379, 959), (297, 959, 1380, 947), (298, 970, 1388, 973), (298, 973, 1392, 893), (298, 893, 1372, 966), (298, 966, 1371, 970), (299, 972, 1390, 974), (299, 974, 1389, 971), (299, 971, 1373, 967), (299, 967, 1383, 972), (300, 892, 1391, 975), (300, 975, 1390, 972), (300, 972, 1383, 968), (300, 968, 1382, 892), (301, 971, 1389, 976), (301, 976, 1388, 970), (301, 970, 1371, 969), (301, 969, 1373, 971), (302, 948, 1350, 922), (302, 922, 1352, 881), (302, 881, 1392, 973), (302, 973, 1388, 948), (303, 961, 1346, 913), (303, 913, 1348, 960), (303, 960, 1389, 974), (303, 974, 1390, 961), (304, 876, 1344, 908), (304, 908, 1346, 961), (304, 961, 1390, 975), (304, 975, 1391, 876), (305, 960, 1348, 918), (305, 918, 1350, 948), (305, 948, 1388, 976), (305, 976, 1389, 960), (306, 913, 1346, 912), (306, 912, 1396, 982), (306, 982, 1395, 917), (306, 917, 1348, 913), (307, 922, 1350, 921), (307, 921, 1394, 981), (307, 981, 1397, 830), (307, 830, 1352, 922), (308, 918, 1348, 917), (308, 917, 1395, 980), (308, 980, 1394, 921), (308, 921, 1350, 918), (309, 908, 1344, 827), (309, 827, 1393, 983), (309, 983, 1396, 912), (309, 912, 1346, 908), (310, 1022, 1421, 1026), (310, 1026, 1419, 1023), (310, 1023, 1410, 985), (310, 985, 1411, 1022), (311, 995, 1398, 1037), (311, 1037, 1426, 1054), (311, 1054, 1427, 993), (311, 993, 1399, 995), (312, 991, 1442, 1074), (312, 1074, 1445, 988), (312, 988, 1399, 992), (312, 992, 1401, 991), (313, 1017, 1415, 1013), (313, 1013, 1404, 1002), (313, 1002, 1405, 1015), (313, 1015, 1417, 1017), (314, 1073, 1443, 990), (314, 990, 1398, 995), (314, 995, 1399, 988), (314, 988, 1445, 1073), (315, 1055, 1429, 1039), (315, 1039, 1401, 992), (315, 992, 1399, 993), (315, 993, 1427, 1055), (316, 1025, 1418, 1020), (316, 1020, 1413, 984), (316, 984, 1410, 1023), (316, 1023, 1419, 1025), (317, 1013, 1415, 1019), (317, 1019, 1416, 1014), (317, 1014, 1402, 1000), (317, 1000, 1404, 1013), (318, 1062, 1441, 996), (318, 996, 1406, 1011), (318, 1011, 1407, 998), (318, 998, 1440, 1062), (319, 1063, 1440, 998), (319, 998, 1407, 1008), (319, 1008, 1409, 999), (319, 999, 1438, 1063), (320, 1005, 1431, 1051), (320, 1051, 1433, 1007), (320, 1007, 1409, 1008), (320, 1008, 1407, 1005), (321, 1049, 1431, 1005), (321, 1005, 1407, 1011), (321, 1011, 1406, 1004), (321, 1004, 1430, 1049), (322, 985, 1410, 984), (322, 984, 1413, 986), (322, 986, 1412, 987), (322, 987, 1411, 985), (323, 1002, 1404, 1000), (323, 1000, 1402, 1001), (323, 1001, 1403, 1003), (323, 1003, 1405, 1002), (324, 1015, 1405, 1003), (324, 1003, 1403, 1012), (324, 1012, 1414, 1016), (324, 1016, 1417, 1015), (325, 1034, 1423, 1029), (325, 1029, 1415, 1017), (325, 1017, 1417, 1031), (325, 1031, 1425, 1034), (326, 1001, 1402, 1014), (326, 1014, 1416, 1018), (326, 1018, 1414, 1012), (326, 1012, 1403, 1001), (327, 1029, 1423, 1035), (327, 1035, 1424, 1030), (327, 1030, 1416, 1019), (327, 1019, 1415, 1029), (328, 1058, 1437, 1043), (328, 1043, 1435, 1059), (328, 1059, 1419, 1026), (328, 1026, 1421, 1058), (329, 1040, 1434, 1056), (329, 1056, 1418, 1025), (329, 1025, 1419, 1059), (329, 1059, 1435, 1040), (330, 1021, 1412, 986), (330, 986, 1413, 1020), (330, 1020, 1418, 1027), (330, 1027, 1420, 1021), (331, 987, 1412, 1021), (331, 1021, 1420, 1024), (331, 1024, 1421, 1022), (331, 1022, 1411, 987), (332, 1031, 1417, 1016), (332, 1016, 1414, 1028), (332, 1028, 1422, 1032), (332, 1032, 1425, 1031), (333, 1018, 1416, 1030), (333, 1030, 1424, 1033), (333, 1033, 1422, 1028), (333, 1028, 1414, 1018), (334, 1075, 1444, 1069), (334, 1069, 1423, 1034), (334, 1034, 1425, 1068), (334, 1068, 1442, 1075), (335, 1069, 1444, 1072), (335, 1072, 1443, 1071), (335, 1071, 1424, 1035), (335, 1035, 1423, 1069), (336, 1010, 1406, 996), (336, 996, 1441, 1060), (336, 1060, 1439, 1036), (336, 1036, 1408, 1010), (337, 1047, 1430, 1048), (337, 1048, 1432, 1044), (337, 1044, 1435, 1043), (337, 1043, 1437, 1047), (338, 1024, 1420, 1057), (338, 1057, 1436, 1041), (338, 1041, 1437, 1058), (338, 1058, 1421, 1024), (339, 1050, 1433, 1046), (339, 1046, 1434, 1040), (339, 1040, 1435, 1044), (339, 1044, 1432, 1050), (340, 1066, 1440, 1063), (340, 1063, 1438, 1053), (340, 1053, 1426, 1052), (340, 1052, 1428, 1066), (341, 1009, 1408, 1036), (341, 1036, 1439, 1061), (341, 1061, 1438, 999), (341, 999, 1409, 1009), (342, 1057, 1420, 1027), (342, 1027, 1418, 1056), (342, 1056, 1434, 1042), (342, 1042, 1436, 1057), (343, 1054, 1426, 1053), (343, 1053, 1438, 1061), (343, 1061, 1439, 1067), (343, 1067, 1427, 1054), (344, 994, 1400, 1038), (344, 1038, 1428, 1052), (344, 1052, 1426, 1037), (344, 1037, 1398, 994), (345, 1064, 1429, 1055), (345, 1055, 1427, 1067), (345, 1067, 1439, 1060), (345, 1060, 1441, 1064), (346, 1065, 1428, 1038), (346, 1038, 1400, 997), (346, 997, 1401, 1039), (346, 1039, 1429, 1065), (347, 1062, 1440, 1066), (347, 1066, 1428, 1065), (347, 1065, 1429, 1064), (347, 1064, 1441, 1062), (348, 1045, 1436, 1042), (348, 1042, 1434, 1046), (348, 1046, 1433, 1051), (348, 1051, 1431, 1045), (349, 1041, 1436, 1045), (349, 1045, 1431, 1049), (349, 1049, 1430, 1047), (349, 1047, 1437, 1041), (350, 1004, 1406, 1010), (350, 1010, 1408, 1006), (350, 1006, 1432, 1048), (350, 1048, 1430, 1004), (351, 1009, 1409, 1007), (351, 1007, 1433, 1050), (351, 1050, 1432, 1006), (351, 1006, 1408, 1009), (352, 989, 1400, 994), (352, 994, 1398, 990), (352, 990, 1443, 1072), (352, 1072, 1444, 989), (353, 997, 1400, 989), (353, 989, 1444, 1075), (353, 1075, 1442, 991), (353, 991, 1401, 997), (354, 1068, 1425, 1032), (354, 1032, 1422, 1070), (354, 1070, 1445, 1074), (354, 1074, 1442, 1068), (355, 1033, 1424, 1071), (355, 1071, 1443, 1073), (355, 1073, 1445, 1070), (355, 1070, 1422, 1033), (356, 1076, 1149, 514), (356, 514, 1193, 1080), (356, 1080, 1374, 870), (356, 870, 1330, 1076), (357, 1078, 1151, 515), (357, 515, 1150, 1077), (357, 1077, 1331, 871), (357, 871, 1332, 1078), (358, 1079, 1187, 516), (358, 516, 1151, 1078), (358, 1078, 1332, 872), (358, 872, 1368, 1079), (359, 1077, 1150, 517), (359, 517, 1149, 1076), (359, 1076, 1330, 873), (359, 873, 1331, 1077), (360, 1080, 1193, 600), (360, 600, 1198, 1081), (360, 1081, 1379, 956), (360, 956, 1374, 1080), (361, 1082, 1199, 601), (361, 601, 1200, 1083), (361, 1083, 1381, 957), (361, 957, 1380, 1082), (362, 1083, 1200, 602), (362, 602, 1187, 1079), (362, 1079, 1368, 958), (362, 958, 1381, 1083), (363, 1081, 1198, 603), (363, 603, 1199, 1082), (363, 1082, 1380, 959), (363, 959, 1379, 1081)])
me_cylinder.polygons.foreach_set('use_smooth', [True] * 1440)
me_cylinder.polygons.foreach_set('material_index', [1, 1, 1, 1, 1, 1, 1, 1, 1, 1, 1, 1, 1, 1, 1, 1, 1, 1, 1, 1, 1, 1, 1, 1, 1, 1, 1, 1, 1, 1, 1, 1, 1, 1, 1, 1, 1, 1, 1, 1, 1, 1, 1, 1, 1, 1, 1, 1, 1, 1, 1, 1, 1, 1, 1, 1, 1, 1, 1, 1, 1, 1, 1, 1, 1, 1, 1, 1, 1, 1, 1, 1, 1, 1, 1, 1, 1, 1, 1, 1, 1, 1, 1, 1, 1, 1, 1, 1, 1, 1, 1, 1, 1, 1, 1, 1, 1, 1, 1, 1, 1, 1, 1, 1, 1, 1, 1, 1, 1, 1, 1, 1, 1, 1, 1, 1, 1, 1, 1, 1, 1, 1, 1, 1, 1, 1, 1, 1, 1, 1, 1, 1, 1, 1, 1, 1, 1, 1, 1, 1, 1, 1, 1, 1, 1, 1, 1, 1, 1, 1, 1, 1, 1, 1, 1, 1, 1, 1, 1, 1, 1, 1, 1, 1, 1, 1, 1, 1, 1, 1, 1, 1, 1, 1, 1, 1, 0, 0, 0, 0, 0, 0, 0, 0, 0, 0, 0, 0, 0, 0, 0, 0, 0, 0, 0, 0, 0, 0, 0, 0, 0, 0, 0, 0, 0, 0, 0, 0, 0, 0, 0, 0, 0, 0, 0, 0, 0, 0, 0, 0, 0, 0, 0, 0, 0, 0, 0, 0, 0, 0, 0, 0, 0, 0, 0, 0, 0, 0, 0, 0, 0, 0, 0, 0, 0, 0, 0, 0, 0, 0, 0, 0, 0, 0, 0, 0, 0, 0, 0, 0, 0, 0, 0, 0, 0, 0, 0, 0, 0, 0, 0, 0, 0, 0, 0, 0, 0, 0, 0, 0, 0, 0, 0, 0, 0, 0, 0, 0, 0, 0, 0, 0, 0, 0, 0, 0, 0, 0, 0, 0, 0, 0, 0, 0, 0, 0, 0, 0, 0, 0, 0, 0, 0, 0, 0, 0, 0, 0, 0, 0, 0, 0, 0, 0, 0, 0, 0, 0, 0, 0, 0, 0, 0, 0, 0, 0, 0, 0, 0, 0, 0, 0, 0, 0, 0, 0, 0, 0, 0, 0, 0, 0, 0, 0, 0, 0, 0, 0, 0, 0, 0, 0, 0, 0, 0, 0, 0, 0, 0, 0, 0, 0, 0, 0, 0, 0, 0, 0, 0, 0, 0, 0, 0, 0, 0, 0, 0, 0, 0, 0, 0, 0, 0, 0, 0, 0, 0, 0, 0, 0, 0, 0, 0, 0, 0, 0, 0, 0, 0, 0, 0, 0, 0, 0, 0, 0, 0, 0, 0, 0, 0, 0, 0, 0, 0, 0, 0, 0, 0, 0, 0, 0, 0, 0, 0, 0, 0, 0, 0, 0, 0, 0, 0, 0, 0, 0, 0, 0, 0, 0, 0, 0, 0, 0, 0, 0, 0, 0, 0, 0, 0, 0, 0, 0, 0, 0, 0, 0, 0, 0, 0, 0, 0, 0, 0, 0, 0, 0, 0, 0, 0, 0, 0, 0, 0, 0, 0, 0, 0, 0, 0, 0, 0, 0, 0, 0, 0, 0, 0, 0, 0, 0, 0, 0, 0, 0, 0, 0, 0, 0, 0, 0, 0, 0, 0, 0, 0, 0, 0, 0, 2, 2, 2, 2, 2, 2, 2, 2, 2, 2, 2, 2, 2, 2, 2, 2, 2, 2, 2, 2, 2, 2, 2, 2, 2, 2, 2, 2, 2, 2, 2, 2, 2, 2, 2, 2, 2, 2, 2, 2, 2, 2, 2, 2, 2, 2, 2, 2, 2, 2, 2, 2, 2, 2, 2, 2, 2, 2, 2, 2, 2, 2, 2, 2, 2, 2, 2, 2, 2, 2, 2, 2, 2, 2, 2, 2, 2, 2, 2, 2, 2, 2, 2, 2, 2, 2, 2, 2, 2, 2, 2, 2, 2, 2, 2, 2, 2, 2, 2, 2, 2, 2, 2, 2, 2, 2, 2, 2, 2, 2, 2, 2, 2, 2, 2, 2, 2, 2, 2, 2, 2, 2, 2, 2, 2, 2, 2, 2, 2, 2, 2, 2, 2, 2, 2, 2, 2, 2, 2, 2, 2, 2, 2, 2, 2, 2, 2, 2, 2, 2, 2, 2, 2, 2, 2, 2, 2, 2, 2, 2, 2, 2, 2, 2, 2, 2, 2, 2, 2, 2, 2, 2, 2, 2, 2, 2, 2, 2, 2, 2, 2, 2, 2, 2, 1, 1, 1, 1, 1, 1, 1, 1, 1, 1, 1, 1, 1, 1, 1, 1, 1, 1, 1, 1, 1, 1, 1, 1, 1, 1, 1, 1, 1, 1, 1, 1, 1, 1, 1, 1, 1, 1, 1, 1, 1, 1, 1, 1, 1, 1, 1, 1, 1, 1, 1, 1, 1, 1, 1, 1, 1, 1, 1, 1, 1, 1, 1, 1, 1, 1, 1, 1, 1, 1, 1, 1, 1, 1, 1, 1, 1, 1, 1, 1, 1, 1, 1, 1, 1, 1, 1, 1, 1, 1, 1, 1, 1, 1, 1, 1, 1, 1, 1, 1, 1, 1, 1, 1, 1, 1, 1, 1, 1, 1, 1, 1, 1, 1, 1, 1, 1, 1, 1, 1, 1, 1, 1, 1, 1, 1, 1, 1, 1, 1, 1, 1, 1, 1, 1, 1, 1, 1, 1, 1, 1, 1, 1, 1, 1, 1, 1, 1, 1, 1, 1, 1, 1, 1, 1, 1, 1, 1, 1, 1, 1, 1, 1, 1, 1, 1, 1, 1, 1, 1, 1, 1, 1, 1, 1, 1, 0, 0, 0, 0, 0, 0, 0, 0, 0, 0, 0, 0, 0, 0, 0, 0, 0, 0, 0, 0, 0, 0, 0, 0, 0, 0, 0, 0, 0, 0, 0, 0, 0, 0, 0, 0, 0, 0, 0, 0, 0, 0, 0, 0, 0, 0, 0, 0, 0, 0, 0, 0, 0, 0, 0, 0, 0, 0, 0, 0, 0, 0, 0, 0, 0, 0, 0, 0, 0, 0, 0, 0, 0, 0, 0, 0, 0, 0, 0, 0, 0, 0, 0, 0, 0, 0, 0, 0, 0, 0, 0, 0, 0, 0, 0, 0, 0, 0, 0, 0, 0, 0, 0, 0, 0, 0, 0, 0, 0, 0, 0, 0, 0, 0, 0, 0, 0, 0, 0, 0, 0, 0, 0, 0, 0, 0, 0, 0, 0, 0, 0, 0, 0, 0, 0, 0, 0, 0, 0, 0, 0, 0, 0, 0, 0, 0, 0, 0, 0, 0, 0, 0, 0, 0, 0, 0, 0, 0, 0, 0, 0, 0, 0, 0, 0, 0, 0, 0, 0, 0, 0, 0, 0, 0, 0, 0, 0, 0, 0, 0, 0, 0, 0, 0, 0, 0, 0, 0, 0, 0, 0, 0, 0, 0, 0, 0, 0, 0, 0, 0, 0, 0, 0, 0, 0, 0, 0, 0, 0, 0, 0, 0, 0, 0, 0, 0, 0, 0, 0, 0, 0, 0, 0, 0, 0, 0, 0, 0, 0, 0, 0, 0, 0, 0, 0, 0, 0, 0, 0, 0, 0, 0, 0, 0, 0, 0, 0, 0, 0, 0, 0, 0, 0, 0, 0, 0, 0, 0, 0, 0, 0, 0, 0, 0, 0, 0, 0, 0, 0, 0, 0, 0, 0, 0, 0, 0, 0, 0, 0, 0, 0, 0, 0, 0, 0, 0, 0, 0, 0, 0, 0, 0, 0, 0, 0, 0, 0, 0, 0, 0, 0, 0, 0, 0, 0, 0, 0, 0, 0, 0, 0, 0, 0, 0, 0, 0, 0, 0, 0, 0, 0, 0, 0, 0, 0, 0, 0, 0, 0, 0, 0, 0, 0, 0, 0, 0, 0, 0, 0, 0, 0, 0, 0, 0, 2, 2, 2, 2, 2, 2, 2, 2, 2, 2, 2, 2, 2, 2, 2, 2, 2, 2, 2, 2, 2, 2, 2, 2, 2, 2, 2, 2, 2, 2, 2, 2, 2, 2, 2, 2, 2, 2, 2, 2, 2, 2, 2, 2, 2, 2, 2, 2, 2, 2, 2, 2, 2, 2, 2, 2, 2, 2, 2, 2, 2, 2, 2, 2, 2, 2, 2, 2, 2, 2, 2, 2, 2, 2, 2, 2, 2, 2, 2, 2, 2, 2, 2, 2, 2, 2, 2, 2, 2, 2, 2, 2, 2, 2, 2, 2, 2, 2, 2, 2, 2, 2, 2, 2, 2, 2, 2, 2, 2, 2, 2, 2, 2, 2, 2, 2, 2, 2, 2, 2, 2, 2, 2, 2, 2, 2, 2, 2, 2, 2, 2, 2, 2, 2, 2, 2, 2, 2, 2, 2, 2, 2, 2, 2, 2, 2, 2, 2, 2, 2, 2, 2, 2, 2, 2, 2, 2, 2, 2, 2, 2, 2, 2, 2, 2, 2, 2, 2, 2, 2, 2, 2, 2, 2, 2, 2, 2, 2, 2, 2, 2, 2, 2, 2, 0, 0, 0, 0, 0, 0, 0, 0, 0, 0, 0, 0, 0, 0, 0, 0, 0, 0, 0, 0, 0, 0, 0, 0, 0, 0, 0, 0, 0, 0, 0, 0])
me_cylinder.materials.append(mat_hat)
me_cylinder.materials.append(mat_belt)
me_cylinder.materials.append(mat_ribbon)
me_cylinder.use_remesh_preserve_volume = False
me_cylinder.use_remesh_preserve_attributes = False
me_cylinder.use_mirror_vertex_groups = False
me_cylinder.update()

# ---- objects
ob_hat = bpy.data.objects.new('Hat', me_cylinder)

# ---- transforms, parenting, visibility, modifiers, constraints
ob_hat.location = (0.0, 0.0, 0.0)
ob_hat.lineart.crease_threshold = 0.0

# ---- collection membership
col_collection_1.objects.link(ob_hat)

# ---- scene / render settings (as saved in the file)
scene.frame_start = 1; scene.frame_end = 250; scene.frame_set(1)
scene.render.engine = 'CYCLES'
scene.render.image_settings.color_mode = 'RGB'
scene.render.image_settings.compression = 90
scene.render.resolution_percentage = 50
scene.render.dither_intensity = 0.0
scene.render.bake_margin = 2
scene.render.bake_bias = 0.0
scene.cycles.use_denoising = False
scene.cycles.samples = 10
scene.cycles.sampling_pattern = 'TABULATED_SOBOL'
scene.cycles.light_sampling_threshold = 0.0
scene.cycles.use_adaptive_sampling = False
scene.cycles.use_light_tree = False
scene.cycles.blur_glossy = 0.0
scene.cycles.volume_bounces = 1
scene.cycles.pixel_filter_type = 'GAUSSIAN'
scene.cycles.sample_clamp_indirect = 0.0
scene.view_settings.view_transform = 'Standard'
bpy.context.view_layer.update()

# ---- added for rendering (the .blend has no active camera and no usable light): camera, sun
cam_auto = bpy.data.cameras.new('AutoCamera')
cam_auto.lens = 50.0
cam_auto.sensor_width = 36.0
cam_auto.clip_end = 1000.0
ob_auto_camera = bpy.data.objects.new('AutoCamera', cam_auto)
scene.collection.objects.link(ob_auto_camera)
ob_auto_camera.location = (0.26028, -0.31546, 0.251453)
ob_auto_camera.rotation_euler = (1.09748, -7.21219e-08, 0.694738)
scene.camera = ob_auto_camera
light_auto_sun = bpy.data.lights.new('AutoSun', 'SUN')
light_auto_sun.energy = 3.0
light_auto_sun.angle = 0.0523599
ob_auto_sun = bpy.data.objects.new('AutoSun', light_auto_sun)
scene.collection.objects.link(ob_auto_sun)
ob_auto_sun.rotation_euler = (0.872665, 0.174533, 0.523599)
bpy.context.view_layer.update()

